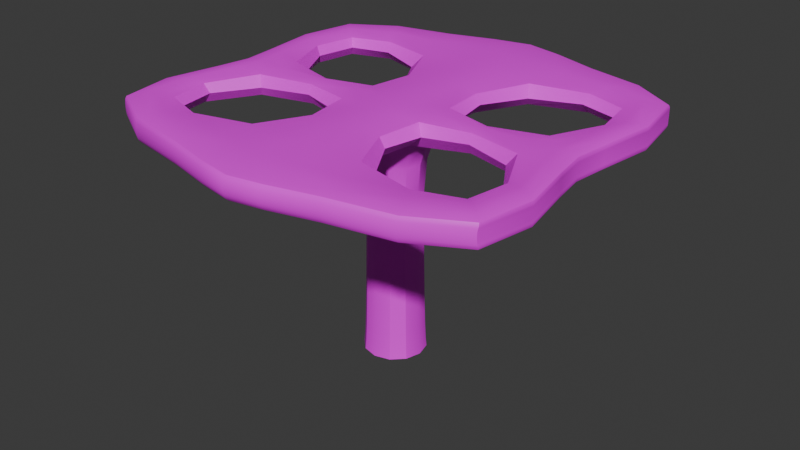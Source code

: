 # Source: w310.blend  (saved by Blender 4.5.88; exported with 4.5.12 LTS)
import bpy
from mathutils import Matrix  # noqa: F401  (used for matrix-valued properties, if any)

bpy.ops.wm.read_factory_settings(use_empty=True)
scene = bpy.context.scene
scene.name = 'Scene'

# ---- collections
col_collection = bpy.data.collections.new('Collection'); scene.collection.children.link(col_collection)

# ---- images (referenced by path relative to the original .blend; pixels are not part of the script)
import os
ASSET_DIR = os.environ.get("B2B_ASSET_DIR", "")  # directory of the original .blend (textures are referenced by path, not embedded)
HERE = os.path.dirname(os.path.abspath(__file__))  # packed textures are extracted next to this script under _unpacked/

def load_image(name, relpath, width, height, colorspace="sRGB"):
    """Load a texture the original file referenced (path relative to the .blend, or extracted next to this script)."""
    p = next((c for c in (os.path.join(HERE, relpath), os.path.join(ASSET_DIR, relpath)) if relpath and os.path.exists(c)), "")
    if p:
        img = bpy.data.images.load(p, check_existing=True)
        img.name = name
    else:  # same state as the original file: an image datablock whose file is absent (Cycles renders it pink)
        img = bpy.data.images.new(name, width, height)
        img.source = "FILE"
        img.filepath = "//" + (relpath or name)
    img.colorspace_settings.name = colorspace
    return img
img_fullcoloratlas_png = load_image('fullColorAtlas.png', 'fullColorAtlas.png', 1024, 1024, 'sRGB')

# ---- materials (node trees are filled in below, after node groups)
mat_gc = bpy.data.materials.new('gc')

# ---- material node trees
mat_gc.use_nodes = True; mat_gc.node_tree.nodes.clear()
_N = mat_gc.node_tree.nodes; _L = mat_gc.node_tree.links
n0 = _N.new('ShaderNodeBsdfPrincipled'); n0.name = 'Principled BSDF'; n0.location = (10, 300)
n1 = _N.new('ShaderNodeOutputMaterial'); n1.name = 'Material Output'; n1.location = (300, 300)
n2 = _N.new('ShaderNodeTexImage'); n2.name = 'Image Texture'; n2.location = (-290, 218)
n2.image = img_fullcoloratlas_png
n2.interpolation = 'Closest'
_L.new(n0.outputs[0], n1.inputs[0])
_L.new(n2.outputs[0], n0.inputs[0])
n1.is_active_output = True

# ---- world
world_world = bpy.data.worlds.new('World'); scene.world = world_world
world_world.use_nodes = True; world_world.node_tree.nodes.clear()
_N = world_world.node_tree.nodes; _L = world_world.node_tree.links
n0 = _N.new('ShaderNodeOutputWorld'); n0.name = 'World Output'; n0.location = (300, 300)
n1 = _N.new('ShaderNodeBackground'); n1.name = 'Background'; n1.location = (10, 300)
n1.inputs[0].default_value = (0.05088, 0.05088, 0.05088, 1.0)
_L.new(n1.outputs[0], n0.inputs[0])
n0.is_active_output = True
world_world.color = (0.05088, 0.05088, 0.05088)
world_world.sun_shadow_jitter_overblur = 0.0

# ---- meshes
me_cube = bpy.data.meshes.new('Cube')
me_cube.from_pydata([(-0.9083, -0.1435, 1.328), (-0.9101, -0.1435, 1.454), (-0.9021, 0.1492, 1.328), (-0.9039, 0.1492, 1.454), (-0.5109, 1.119, 1.469), (-0.5109, 1.119, 1.313), (-8.292e-10, -1.165, 1.469), (-1.033e-09, -1.165, 1.313), (-0.1665, -0.09717, -0.1003), (1.591e-10, 0.7619, 1.308), (2.994e-10, -0.7143, 1.474), (-0.1665, 0.0951, -0.1003), (-0.2006, 0.117, 1.295), (-0.3865, 0.7335, 1.328), (-0.3807, -0.7102, 1.454), (-0.2765, 0.1323, 1.454), (-0.3794, -0.7102, 1.328), (-0.2006, -0.1147, 1.295), (-0.275, -0.1318, 1.454), (-2.628e-09, -0.7143, 1.308), (-0.3878, 0.7335, 1.454), (-0.159, 0.09073, 1.137), (3.066e-10, 0.7619, 1.474), (-0.159, -0.09286, 1.137), (-3.882e-09, 0.1912, -0.1003), (-1.158, 0.2074, 1.469), (-1.17, -0.1988, 1.469), (2.752e-10, -0.1577, 1.474), (1.012e-08, 0.2328, 1.295), (-1.17, -0.1988, 1.313), (-1.158, 0.2074, 1.313), (8.125e-09, -0.1847, 1.138), (1.148e-08, 0.1709, 0.5213), (5.864e-10, 0.1644, 1.474), (-1.013e-08, -0.2305, 1.296), (-1.348e-08, -0.1729, 0.5213), (-3.926e-09, 0.1825, 1.137), (-0.1489, 0.08492, 0.5213), (6.365e-09, -0.1933, -0.1003), (-0.1489, -0.08699, 0.5213), (-0.4897, -1.07, 1.313), (-3.179e-10, 1.245, 1.313), (2.181e-09, 1.245, 1.469), (-0.4897, -1.07, 1.469), (-0.9869, 0.7446, 1.446), (-1.139, 0.8918, 1.469), (-1.139, 0.8918, 1.313), (-0.9869, 0.7446, 1.336), (-1.018, -0.7008, 1.336), (-1.177, -0.8456, 1.313), (-1.177, -0.8456, 1.469), (-1.018, -0.7008, 1.446), (-1.194, 0.2144, 1.416), (-1.194, 0.2144, 1.366), (-0.524, 1.201, 1.366), (-0.524, 1.201, 1.416), (-6.358e-10, 1.351, 1.417), (-1.127e-09, 1.351, 1.366), (-1.371e-09, -1.265, 1.366), (-2.067e-09, -1.265, 1.416), (-1.332e-09, -1.253, 1.445), (-6.473e-10, -1.253, 1.338), (-1.476e-09, 1.339, 1.338), (-1.422e-09, 1.339, 1.445), (-0.5301, 1.19, 1.444), (-0.5301, 1.19, 1.338), (-1.195, 0.2139, 1.338), (-1.195, 0.2139, 1.444), (-1.207, -0.2056, 1.444), (-1.207, -0.2056, 1.338), (-0.505, -1.137, 1.338), (-0.505, -1.137, 1.444), (-1.176, 0.9302, 1.338), (-1.176, 0.9302, 1.445), (-1.216, -0.8835, 1.445), (-1.216, -0.8835, 1.338), (-1.206, -0.207, 1.416), (-1.206, -0.207, 1.366), (-0.4985, -1.148, 1.366), (-0.4985, -1.148, 1.416), (-1.173, 0.9365, 1.366), (-1.173, 0.9365, 1.417), (-1.213, -0.8902, 1.417), (-1.213, -0.8902, 1.366), (-0.1454, -0.08496, 0.9407), (3.569e-09, 0.1668, 0.9407), (-0.1454, 0.0829, 0.9407), (-5.43e-09, -0.1689, 0.9407), (-0.1575, 0.08991, 0.06714), (-0.1575, -0.09198, 0.06714), (-1.297e-08, -0.1829, 0.06714), (1.757e-08, 0.1809, 0.06714), (0.9083, -0.1435, 1.328), (0.9101, -0.1435, 1.454), (0.9021, 0.1492, 1.328), (0.9039, 0.1492, 1.454), (0.5109, 1.119, 1.469), (0.5109, 1.119, 1.313), (0.1665, -0.09717, -0.1003), (0.1665, 0.0951, -0.1003), (0.2006, 0.117, 1.295), (0.3865, 0.7335, 1.328), (0.3807, -0.7102, 1.454), (0.2765, 0.1323, 1.454), (0.3794, -0.7102, 1.328), (0.2006, -0.1147, 1.295), (0.275, -0.1318, 1.454), (0.3878, 0.7335, 1.454), (0.159, 0.09073, 1.137), (0.159, -0.09286, 1.137), (1.158, 0.2074, 1.469), (1.17, -0.1988, 1.469), (1.17, -0.1988, 1.313), (1.158, 0.2074, 1.313), (0.1489, 0.08492, 0.5213), (0.1489, -0.08699, 0.5213), (0.4897, -1.07, 1.313), (0.4897, -1.07, 1.469), (0.9869, 0.7446, 1.446), (1.139, 0.8918, 1.469), (1.139, 0.8918, 1.313), (0.9869, 0.7446, 1.336), (1.018, -0.7008, 1.336), (1.177, -0.8456, 1.313), (1.177, -0.8456, 1.469), (1.018, -0.7008, 1.446), (1.194, 0.2144, 1.416), (1.194, 0.2144, 1.366), (0.524, 1.201, 1.366), (0.524, 1.201, 1.416), (0.5301, 1.19, 1.444), (0.5301, 1.19, 1.338), (1.195, 0.2139, 1.338), (1.195, 0.2139, 1.444), (1.207, -0.2056, 1.444), (1.207, -0.2056, 1.338), (0.505, -1.137, 1.338), (0.505, -1.137, 1.444), (1.176, 0.9302, 1.338), (1.176, 0.9302, 1.445), (1.216, -0.8835, 1.445), (1.216, -0.8835, 1.338), (1.206, -0.207, 1.416), (1.206, -0.207, 1.366), (0.4985, -1.148, 1.366), (0.4985, -1.148, 1.416), (1.173, 0.9365, 1.366), (1.173, 0.9365, 1.417), (1.213, -0.8902, 1.417), (1.213, -0.8902, 1.366), (0.1454, -0.08496, 0.9407), (0.1454, 0.0829, 0.9407), (0.1575, 0.08991, 0.06714), (0.1575, -0.09198, 0.06714), (-0.8667, -0.0002331, 1.312), (-0.8673, -0.1796, 1.391), (-0.8699, -0.0002331, 1.47), (-0.8598, 0.1877, 1.391), (-0.4653, 0.97, 1.471), (4.252e-10, -1.259, 1.433), (-0.2277, 1.199, 1.469), (-0.2066, -1.132, 1.313), (-0.2066, -1.132, 1.469), (-0.1619, 0.09246, -0.04401), (-0.4282, 0.6671, 1.391), (-0.1923, -0.001033, -0.1003), (-0.09613, -0.1675, -0.1003), (-0.1154, 0.1594, 1.472), (-0.2869, -0.0007197, 1.47), (-0.1611, -0.7084, 1.31), (-3.705e-10, 1.049, 1.473), (-1.074, 0.1912, 1.311), (-0.1158, -0.1994, 1.295), (-0.2316, 0.001149, 1.295), (-0.3197, -0.1673, 1.39), (-0.1626, -0.7084, 1.472), (-1.083, -0.1828, 1.311), (-0.322, 0.1672, 1.39), (-7.78e-10, 1.353, 1.391), (-1.24, 0.5794, 1.416), (-0.1836, -0.001064, 1.137), (-0.171, 0.7461, 1.472), (-0.09179, 0.1579, 1.137), (-1.136, 0.0002973, 1.469), (-0.09613, 0.1655, -0.1003), (-0.1694, 0.7461, 1.31), (-0.1142, -0.1547, 1.472), (-0.1158, 0.2017, 1.295), (-0.425, -0.6496, 1.391), (-1.275, -0.551, 1.366), (-0.0918, -0.1601, 1.138), (-1.084, -0.1828, 1.471), (-3.068e-09, 0.1669, 0.755), (-0.1719, -0.001033, 0.5213), (-0.1455, 0.08295, 0.755), (-0.1531, -0.08943, 0.2716), (-1.136, 0.0002973, 1.313), (-2.056e-09, -0.188, -0.04401), (-0.08595, 0.1478, 0.5213), (-5.295e-10, 5.99e-05, 1.474), (-1.074, 0.1912, 1.471), (2.589e-09, -0.169, 0.755), (1.771e-09, 0.186, -0.04401), (-8.404e-10, -1.267, 1.391), (-0.08595, -0.1499, 0.5213), (-0.2277, 1.199, 1.313), (-1.173, 0.9377, 1.391), (-0.4514, -0.9303, 1.311), (-0.4515, -0.9303, 1.471), (-0.4651, 0.97, 1.311), (8.361e-10, 1.049, 1.309), (-1.613e-09, -0.9821, 1.309), (-7.152e-10, -0.9821, 1.473), (-0.7364, 0.8281, 1.447), (-1.204, 0.5558, 1.469), (-1.204, 0.5558, 1.313), (-1.037, 0.4738, 1.335), (-0.7504, -0.7911, 1.335), (-1.236, -0.5265, 1.313), (-1.236, -0.5265, 1.469), (-1.062, -0.4448, 1.447), (-1.038, 0.4738, 1.447), (-0.8642, 1.052, 1.469), (-0.8642, 1.052, 1.313), (-0.7363, 0.8281, 1.335), (-0.9584, 0.717, 1.391), (-1.063, 0.8182, 1.312), (-1.063, 0.8182, 1.47), (-0.8972, -1.067, 1.366), (-1.061, -0.4448, 1.335), (-0.8738, -1.005, 1.313), (-0.8738, -1.005, 1.469), (-0.7505, -0.7911, 1.447), (-0.9879, -0.6737, 1.391), (-1.097, -0.7732, 1.47), (-1.097, -0.7732, 1.312), (-0.8972, -1.067, 1.416), (-0.2329, 1.297, 1.416), (-1.17, -0.0003281, 1.366), (-1.193, 0.2145, 1.391), (-1.206, -0.2073, 1.391), (-0.2084, -1.225, 1.366), (-0.8889, 1.116, 1.366), (-1.213, -0.8914, 1.391), (-0.4973, -1.15, 1.391), (-0.5229, 1.203, 1.391), (-1.24, 0.5794, 1.366), (-0.2329, 1.297, 1.366), (-0.8889, 1.116, 1.416), (-1.275, -0.551, 1.416), (-0.2084, -1.225, 1.416), (-1.17, -0.0003281, 1.416), (-1.194, 0.2141, 1.432), (-0.9025, -1.058, 1.445), (-1.175, 0.9333, 1.433), (-0.9025, -1.058, 1.338), (-0.5017, -1.142, 1.432), (-0.894, 1.107, 1.338), (-1.215, -0.8868, 1.433), (-0.894, 1.107, 1.445), (-0.2127, -1.213, 1.338), (-1.206, -0.2063, 1.432), (-0.2127, -1.213, 1.445), (-1.276, -0.5472, 1.445), (-0.5017, -1.142, 1.35), (-1.276, -0.5472, 1.338), (-1.242, 0.5763, 1.338), (1.437e-09, -1.259, 1.35), (-1.242, 0.5763, 1.445), (-1.171, 0.0001683, 1.444), (-1.171, 0.0001683, 1.338), (-1.175, 0.9333, 1.349), (-0.2369, 1.286, 1.338), (-0.2369, 1.286, 1.445), (-0.5043, -1.127, 1.458), (-1.291e-10, -1.24, 1.458), (-0.5043, -1.127, 1.325), (-6.818e-10, -1.24, 1.324), (-1.116e-09, 1.325, 1.458), (-0.5288, 1.179, 1.458), (8.361e-10, 1.325, 1.324), (-0.5288, 1.179, 1.325), (-1.172, 0.9242, 1.324), (-1.172, 0.9242, 1.458), (-1.202, -0.2044, 1.325), (-1.19, 0.213, 1.325), (-1.19, 0.213, 1.458), (-1.202, -0.2044, 1.458), (-1.212, -0.8775, 1.458), (-1.212, -0.8775, 1.324), (-1.215, -0.8868, 1.349), (-1.206, -0.2063, 1.35), (-1.194, 0.2141, 1.35), (-0.527, 1.195, 1.35), (1.594e-10, 1.345, 1.349), (-1.594e-10, 1.345, 1.433), (-0.527, 1.195, 1.432), (-0.1455, -0.08502, 0.755), (-0.08393, 0.1443, 0.9407), (-0.1679, -0.001033, 0.9407), (-0.08393, -0.1464, 0.9407), (-0.1531, 0.08737, 0.2716), (-0.1619, -0.09453, -0.04401), (-1.679e-08, -0.1778, 0.2716), (1.575e-08, 0.1758, 0.2716), (-0.09094, 0.1565, 0.06714), (-0.1819, -0.001033, 0.06714), (-0.09094, -0.1586, 0.06714), (-0.5669, 0.06144, 1.332), (-0.576, 0.06305, 1.448), (-0.5674, -0.06255, 1.332), (-0.5764, -0.06411, 1.448), (-1.944e-10, -0.4149, 1.305), (-0.2373, -0.4065, 1.448), (8.802e-11, -0.4126, 1.474), (-0.2292, -0.4053, 1.332), (-0.2433, 0.4158, 1.448), (2.007e-11, 0.4398, 1.305), (-0.2352, 0.4146, 1.332), (1.483e-09, 0.4375, 1.474), (0.8667, -0.0002331, 1.312), (0.8673, -0.1796, 1.391), (0.8699, -0.0002331, 1.47), (0.8598, 0.1877, 1.391), (0.4653, 0.97, 1.471), (0.2277, 1.199, 1.469), (0.2066, -1.132, 1.313), (0.2066, -1.132, 1.469), (0.1619, 0.09246, -0.04401), (0.4282, 0.6671, 1.391), (0.1923, -0.001033, -0.1003), (0.09613, -0.1675, -0.1003), (0.1154, 0.1594, 1.472), (0.2869, -0.0007197, 1.47), (0.1611, -0.7084, 1.31), (1.074, 0.1912, 1.311), (0.1158, -0.1994, 1.295), (0.2316, 0.001149, 1.295), (0.3197, -0.1673, 1.39), (0.1626, -0.7084, 1.472), (1.083, -0.1828, 1.311), (0.322, 0.1672, 1.39), (1.24, 0.5794, 1.416), (0.1836, -0.001064, 1.137), (0.171, 0.7461, 1.472), (0.09179, 0.1579, 1.137), (1.136, 0.0002973, 1.469), (0.09613, 0.1655, -0.1003), (0.1694, 0.7461, 1.31), (0.1142, -0.1547, 1.472), (0.1158, 0.2017, 1.295), (0.425, -0.6496, 1.391), (1.275, -0.551, 1.366), (0.0918, -0.1601, 1.138), (1.084, -0.1828, 1.471), (0.1719, -0.001033, 0.5213), (0.1455, 0.08295, 0.755), (0.1531, -0.08943, 0.2716), (1.136, 0.0002973, 1.313), (0.08595, 0.1478, 0.5213), (1.074, 0.1912, 1.471), (0.08595, -0.1499, 0.5213), (0.2277, 1.199, 1.313), (1.173, 0.9377, 1.391), (0.4514, -0.9303, 1.311), (0.4515, -0.9303, 1.471), (0.4651, 0.97, 1.311), (0.7364, 0.8281, 1.447), (1.204, 0.5558, 1.469), (1.204, 0.5558, 1.313), (1.037, 0.4738, 1.335), (0.7504, -0.7911, 1.335), (1.236, -0.5265, 1.313), (1.236, -0.5265, 1.469), (1.062, -0.4448, 1.447), (1.038, 0.4738, 1.447), (0.8642, 1.052, 1.469), (0.8642, 1.052, 1.313), (0.7363, 0.8281, 1.335), (0.9584, 0.717, 1.391), (1.063, 0.8182, 1.312), (1.063, 0.8182, 1.47), (0.8972, -1.067, 1.366), (1.061, -0.4448, 1.335), (0.8738, -1.005, 1.313), (0.8738, -1.005, 1.469), (0.7505, -0.7911, 1.447), (0.9879, -0.6737, 1.391), (1.097, -0.7732, 1.47), (1.097, -0.7732, 1.312), (0.8972, -1.067, 1.416), (0.2329, 1.297, 1.416), (1.17, -0.0003281, 1.366), (1.193, 0.2145, 1.391), (1.206, -0.2073, 1.391), (0.2084, -1.225, 1.366), (0.8889, 1.116, 1.366), (1.213, -0.8914, 1.391), (0.4973, -1.15, 1.391), (0.5229, 1.203, 1.391), (1.24, 0.5794, 1.366), (0.2329, 1.297, 1.366), (0.8889, 1.116, 1.416), (1.275, -0.551, 1.416), (0.2084, -1.225, 1.416), (1.17, -0.0003281, 1.416), (1.194, 0.2141, 1.432), (0.9025, -1.058, 1.445), (1.175, 0.9333, 1.433), (0.9025, -1.058, 1.338), (0.5017, -1.142, 1.432), (0.894, 1.107, 1.338), (1.215, -0.8868, 1.433), (0.894, 1.107, 1.445), (0.2127, -1.213, 1.338), (1.206, -0.2063, 1.432), (0.2127, -1.213, 1.445), (1.276, -0.5472, 1.445), (0.5017, -1.142, 1.35), (1.276, -0.5472, 1.338), (1.242, 0.5763, 1.338), (1.242, 0.5763, 1.445), (1.171, 0.0001683, 1.444), (1.171, 0.0001683, 1.338), (1.175, 0.9333, 1.349), (0.2369, 1.286, 1.338), (0.2369, 1.286, 1.445), (0.5043, -1.127, 1.458), (0.5043, -1.127, 1.325), (0.5288, 1.179, 1.458), (0.5288, 1.179, 1.325), (1.172, 0.9242, 1.324), (1.172, 0.9242, 1.458), (1.202, -0.2044, 1.325), (1.19, 0.213, 1.325), (1.19, 0.213, 1.458), (1.202, -0.2044, 1.458), (1.212, -0.8775, 1.458), (1.212, -0.8775, 1.324), (1.215, -0.8868, 1.349), (1.206, -0.2063, 1.35), (1.194, 0.2141, 1.35), (0.527, 1.195, 1.35), (0.527, 1.195, 1.432), (0.1455, -0.08502, 0.755), (0.08393, 0.1443, 0.9407), (0.1679, -0.001033, 0.9407), (0.08393, -0.1464, 0.9407), (0.1531, 0.08737, 0.2716), (0.1619, -0.09453, -0.04401), (0.09094, 0.1565, 0.06714), (0.1819, -0.001033, 0.06714), (0.09094, -0.1586, 0.06714), (0.5669, 0.06144, 1.332), (0.576, 0.06305, 1.448), (0.5674, -0.06255, 1.332), (0.5764, -0.06411, 1.448), (0.2373, -0.4065, 1.448), (0.2292, -0.4053, 1.332), (0.2433, 0.4158, 1.448), (0.2352, 0.4146, 1.332), (-0.2322, 1.3, 1.391), (-0.09349, -0.163, -0.04401), (-0.8879, 1.118, 1.391), (-0.8915, 1.111, 1.433), (-1.241, 0.5778, 1.35), (-1.152, -0.4862, 1.312), (-0.1327, 0.4297, 1.471), (-0.08399, -0.1465, 0.755), (-0.187, -0.001033, -0.04401), (-0.168, -0.001033, 0.755), (-0.2796, 0.4092, 1.391), (-0.123, -0.4122, 1.308), (-0.2053, 1.017, 1.473), (-0.5735, 0.08719, 1.391), (-0.1269, 0.4312, 1.308), (-1.124, 0.5154, 1.47), (-0.5659, -0.00086, 1.312), (-1.275, -0.5491, 1.433), (-0.5752, -0.0008472, 1.468), (-0.1289, -0.4107, 1.471), (-1.049, 0.0002262, 1.31), (-0.1114, -0.0002063, 1.473), (-0.09349, 0.1609, -0.04401), (-0.2733, -0.4036, 1.391), (-1.05, 0.0002262, 1.473), (-0.08399, 0.1444, 0.755), (-0.2052, 1.017, 1.309), (-0.1902, -0.9622, 1.309), (-0.1904, -0.9622, 1.473), (-1.124, 0.5154, 1.312), (-1.005, 0.4621, 1.391), (-1.152, -0.4862, 1.47), (-1.028, -0.4329, 1.391), (-0.7169, 0.7851, 1.391), (-0.8009, 0.9435, 1.312), (-0.801, 0.9435, 1.47), (-1.275, -0.5517, 1.391), (-0.7319, -0.7501, 1.391), (-0.8128, -0.9012, 1.47), (-0.8128, -0.9012, 1.312), (-0.2349, 1.292, 1.433), (-1.275, -0.5491, 1.35), (-0.2349, 1.292, 1.35), (-0.8915, 1.111, 1.35), (-1.17, -0.0004211, 1.391), (-1.24, 0.58, 1.391), (-0.2076, -1.227, 1.391), (-0.8962, -1.068, 1.391), (-1.171, -7.989e-05, 1.35), (-0.8999, -1.062, 1.35), (-0.2106, -1.219, 1.433), (-1.171, -7.989e-05, 1.432), (-1.241, 0.5778, 1.433), (-0.8999, -1.062, 1.433), (-0.2106, -1.219, 1.35), (-0.2128, -1.201, 1.458), (-0.2128, -1.201, 1.324), (-0.2365, 1.273, 1.458), (-0.2365, 1.273, 1.324), (-0.8913, 1.098, 1.324), (-0.8913, 1.098, 1.458), (-1.167, 0.0002775, 1.325), (-1.237, 0.5731, 1.458), (-1.237, 0.5731, 1.324), (-1.167, 0.0002775, 1.458), (-1.271, -0.5439, 1.458), (-1.271, -0.5439, 1.324), (-0.8999, -1.049, 1.324), (-0.8999, -1.049, 1.458), (-0.0884, 0.1521, 0.2716), (-0.1768, -0.001033, 0.2716), (-0.0884, -0.1541, 0.2716), (-0.5741, -0.08784, 1.391), (0.2322, 1.3, 1.391), (0.09349, -0.163, -0.04401), (0.8879, 1.118, 1.391), (0.8915, 1.111, 1.433), (1.241, 0.5778, 1.35), (1.152, -0.4862, 1.312), (0.1327, 0.4297, 1.471), (0.08399, -0.1465, 0.755), (0.187, -0.001033, -0.04401), (0.168, -0.001033, 0.755), (0.2796, 0.4092, 1.391), (0.123, -0.4122, 1.308), (0.2053, 1.017, 1.473), (0.5735, 0.08719, 1.391), (0.1269, 0.4312, 1.308), (1.124, 0.5154, 1.47), (0.5659, -0.0008599, 1.312), (1.275, -0.5491, 1.433), (0.5752, -0.0008472, 1.468), (0.1289, -0.4107, 1.471), (1.049, 0.0002262, 1.31), (0.1114, -0.0002063, 1.473), (0.09349, 0.1609, -0.04401), (0.2733, -0.4036, 1.391), (1.05, 0.0002262, 1.473), (0.08399, 0.1444, 0.755), (0.2052, 1.017, 1.309), (0.1902, -0.9622, 1.309), (0.1904, -0.9622, 1.473), (1.124, 0.5154, 1.312), (1.005, 0.4621, 1.391), (1.152, -0.4862, 1.47), (1.028, -0.4329, 1.391), (0.7169, 0.7851, 1.391), (0.8009, 0.9435, 1.312), (0.801, 0.9435, 1.47), (1.275, -0.5517, 1.391), (0.7319, -0.7501, 1.391), (0.8128, -0.9012, 1.47), (0.8128, -0.9012, 1.312), (0.2349, 1.292, 1.433), (1.275, -0.5491, 1.35), (0.2349, 1.292, 1.35), (0.8915, 1.111, 1.35), (1.17, -0.0004211, 1.391), (1.24, 0.58, 1.391), (0.2076, -1.227, 1.391), (0.8962, -1.068, 1.391), (1.171, -7.989e-05, 1.35), (0.8999, -1.062, 1.35), (0.2106, -1.219, 1.433), (1.171, -7.989e-05, 1.432), (1.241, 0.5778, 1.433), (0.8999, -1.062, 1.433), (0.2106, -1.219, 1.35), (0.2128, -1.201, 1.458), (0.2128, -1.201, 1.324), (0.2365, 1.273, 1.458), (0.2365, 1.273, 1.324), (0.8913, 1.098, 1.324), (0.8913, 1.098, 1.458), (1.167, 0.0002775, 1.325), (1.237, 0.5731, 1.458), (1.237, 0.5731, 1.324), (1.167, 0.0002775, 1.458), (1.271, -0.5439, 1.458), (1.271, -0.5439, 1.324), (0.8999, -1.049, 1.324), (0.8999, -1.049, 1.458), (0.0884, 0.1521, 0.2716), (0.1768, -0.001033, 0.2716), (0.0884, -0.1541, 0.2716), (0.5741, -0.08784, 1.391)], [], [(12, 21, 180, 173), (172, 190, 31, 34), (57, 247, 461, 178), (247, 54, 245, 461), (461, 245, 55, 237), (178, 461, 237, 56), (28, 36, 182, 187), (173, 180, 23, 17), (90, 307, 462, 197), (307, 89, 302, 462), (462, 302, 8, 166), (197, 462, 166, 38), (54, 242, 463, 245), (242, 80, 206, 463), (463, 206, 81, 248), (245, 463, 248, 55), (73, 259, 464, 254), (259, 64, 296, 464), (464, 296, 55, 248), (254, 464, 248, 81), (72, 266, 465, 271), (266, 66, 292, 465), (465, 292, 53, 246), (271, 465, 246, 80), (48, 235, 466, 229), (235, 49, 218, 466), (466, 218, 29, 176), (229, 466, 176, 0), (15, 167, 467, 316), (167, 33, 319, 467), (467, 319, 22, 181), (316, 467, 181, 20), (87, 300, 468, 201), (300, 84, 297, 468), (468, 297, 39, 204), (201, 468, 204, 35), (89, 306, 469, 302), (306, 88, 163, 469), (469, 163, 11, 165), (302, 469, 165, 8), (84, 299, 470, 297), (299, 86, 194, 470), (470, 194, 37, 193), (297, 470, 193, 39), (12, 177, 471, 318), (177, 15, 316, 471), (471, 316, 20, 164), (318, 471, 164, 13), (17, 172, 472, 315), (172, 34, 312, 472), (472, 312, 19, 169), (315, 472, 169, 16), (20, 181, 473, 158), (181, 22, 170, 473), (473, 170, 42, 160), (158, 473, 160, 4), (2, 157, 474, 308), (157, 3, 309, 474), (474, 309, 15, 177), (308, 474, 177, 12), (28, 187, 475, 317), (187, 12, 318, 475), (475, 318, 13, 185), (317, 475, 185, 9), (44, 227, 476, 221), (227, 45, 214, 476), (476, 214, 25, 200), (221, 476, 200, 3), (2, 308, 477, 154), (308, 12, 173, 477), (477, 173, 17, 310), (154, 477, 310, 0), (74, 263, 478, 258), (263, 68, 261, 478), (478, 261, 76, 249), (258, 478, 249, 82), (15, 309, 479, 168), (309, 3, 156, 479), (479, 156, 1, 311), (168, 479, 311, 18), (27, 186, 480, 314), (186, 18, 313, 480), (480, 313, 14, 175), (314, 480, 175, 10), (2, 154, 481, 171), (154, 0, 176, 481), (481, 176, 29, 196), (171, 481, 196, 30), (15, 168, 482, 167), (168, 18, 186, 482), (482, 186, 27, 199), (167, 482, 199, 33), (88, 305, 483, 163), (305, 91, 202, 483), (483, 202, 24, 184), (163, 483, 184, 11), (34, 31, 353, 336), (187, 182, 21, 12), (18, 174, 484, 313), (174, 17, 315, 484), (484, 315, 16, 188), (313, 484, 188, 14), (1, 156, 485, 191), (156, 3, 200, 485), (485, 200, 25, 183), (191, 485, 183, 26), (86, 298, 486, 194), (298, 85, 192, 486), (486, 192, 32, 198), (194, 486, 198, 37), (9, 185, 487, 210), (185, 13, 209, 487), (487, 209, 5, 205), (210, 487, 205, 41), (16, 169, 488, 207), (169, 19, 211, 488), (488, 211, 7, 161), (207, 488, 161, 40), (10, 175, 489, 212), (175, 14, 208, 489), (489, 208, 43, 162), (212, 489, 162, 6), (46, 226, 490, 215), (226, 47, 216, 490), (490, 216, 2, 171), (215, 490, 171, 30), (47, 225, 491, 216), (225, 44, 221, 491), (491, 221, 3, 157), (216, 491, 157, 2), (50, 234, 492, 219), (234, 51, 220, 492), (492, 220, 1, 191), (219, 492, 191, 26), (51, 233, 493, 220), (233, 48, 229, 493), (493, 229, 0, 155), (220, 493, 155, 1), (13, 164, 494, 224), (164, 20, 213, 494), (494, 213, 44, 225), (224, 494, 225, 47), (5, 209, 495, 223), (209, 13, 224, 495), (495, 224, 47, 226), (223, 495, 226, 46), (20, 158, 496, 213), (158, 4, 222, 496), (496, 222, 45, 227), (213, 496, 227, 44), (82, 249, 497, 243), (249, 76, 240, 497), (497, 240, 77, 189), (243, 497, 189, 83), (14, 188, 498, 232), (188, 16, 217, 498), (498, 217, 48, 233), (232, 498, 233, 51), (43, 208, 499, 231), (208, 14, 232, 499), (499, 232, 51, 234), (231, 499, 234, 50), (16, 207, 500, 217), (207, 40, 230, 500), (500, 230, 49, 235), (217, 500, 235, 48), (64, 273, 501, 296), (273, 63, 295, 501), (501, 295, 56, 237), (296, 501, 237, 55), (69, 265, 502, 291), (265, 75, 290, 502), (502, 290, 83, 189), (291, 502, 189, 77), (62, 272, 503, 294), (272, 65, 293, 503), (503, 293, 54, 247), (294, 503, 247, 57), (65, 257, 504, 293), (257, 72, 271, 504), (504, 271, 80, 242), (293, 504, 242, 54), (76, 251, 505, 240), (251, 52, 239, 505), (505, 239, 53, 238), (240, 505, 238, 77), (80, 246, 506, 206), (246, 53, 239, 506), (506, 239, 52, 179), (206, 506, 179, 81), (78, 241, 507, 244), (241, 58, 203, 507), (507, 203, 59, 250), (244, 507, 250, 79), (79, 236, 508, 244), (236, 82, 243, 508), (508, 243, 83, 228), (244, 508, 228, 78), (66, 270, 509, 292), (270, 69, 291, 509), (509, 291, 77, 238), (292, 509, 238, 53), (75, 255, 510, 290), (255, 70, 264, 510), (510, 264, 78, 228), (290, 510, 228, 83), (60, 262, 511, 159), (262, 71, 256, 511), (511, 256, 79, 250), (159, 511, 250, 59), (68, 269, 512, 261), (269, 67, 252, 512), (512, 252, 52, 251), (261, 512, 251, 76), (67, 268, 513, 252), (268, 73, 254, 513), (513, 254, 81, 179), (252, 513, 179, 52), (71, 253, 514, 256), (253, 74, 258, 514), (514, 258, 82, 236), (256, 514, 236, 79), (70, 260, 515, 264), (260, 61, 267, 515), (515, 267, 58, 241), (264, 515, 241, 78), (43, 274, 516, 162), (274, 71, 262, 516), (516, 262, 60, 275), (162, 516, 275, 6), (70, 276, 517, 260), (276, 40, 161, 517), (517, 161, 7, 277), (260, 517, 277, 61), (42, 278, 518, 160), (278, 63, 273, 518), (518, 273, 64, 279), (160, 518, 279, 4), (62, 280, 519, 272), (280, 41, 205, 519), (519, 205, 5, 281), (272, 519, 281, 65), (65, 281, 520, 257), (281, 5, 223, 520), (520, 223, 46, 282), (257, 520, 282, 72), (4, 279, 521, 222), (279, 64, 259, 521), (521, 259, 73, 283), (222, 521, 283, 45), (29, 284, 522, 196), (284, 69, 270, 522), (522, 270, 66, 285), (196, 522, 285, 30), (45, 283, 523, 214), (283, 73, 268, 523), (523, 268, 67, 286), (214, 523, 286, 25), (72, 282, 524, 266), (282, 46, 215, 524), (524, 215, 30, 285), (266, 524, 285, 66), (68, 287, 525, 269), (287, 26, 183, 525), (525, 183, 25, 286), (269, 525, 286, 67), (74, 288, 526, 263), (288, 50, 219, 526), (526, 219, 26, 287), (263, 526, 287, 68), (49, 289, 527, 218), (289, 75, 265, 527), (527, 265, 69, 284), (218, 527, 284, 29), (40, 276, 528, 230), (276, 70, 255, 528), (528, 255, 75, 289), (230, 528, 289, 49), (71, 274, 529, 253), (274, 43, 231, 529), (529, 231, 50, 288), (253, 529, 288, 74), (21, 86, 299, 180), (182, 298, 86, 21), (84, 300, 190, 23), (180, 299, 84, 23), (108, 151, 445, 345), (190, 300, 87, 31), (37, 198, 530, 301), (198, 32, 304, 530), (530, 304, 91, 305), (301, 530, 305, 88), (39, 193, 531, 195), (193, 37, 301, 531), (531, 301, 88, 306), (195, 531, 306, 89), (35, 204, 532, 303), (204, 39, 195, 532), (532, 195, 89, 307), (303, 532, 307, 90), (17, 174, 533, 310), (174, 18, 311, 533), (533, 311, 1, 155), (310, 533, 155, 0), (336, 353, 109, 105), (109, 343, 337, 105), (57, 178, 534, 401), (178, 56, 391, 534), (534, 391, 129, 399), (401, 534, 399, 128), (337, 343, 108, 100), (100, 108, 345, 350), (90, 197, 535, 452), (197, 38, 331, 535), (535, 331, 98, 449), (452, 535, 449, 153), (128, 399, 536, 396), (399, 129, 402, 536), (536, 402, 147, 363), (396, 536, 363, 146), (139, 408, 537, 413), (408, 147, 402, 537), (537, 402, 129, 443), (413, 537, 443, 130), (138, 424, 538, 420), (424, 146, 400, 538), (538, 400, 127, 441), (420, 538, 441, 132), (122, 383, 539, 389), (383, 92, 340, 539), (539, 340, 112, 372), (389, 539, 372, 123), (103, 459, 540, 332), (459, 107, 344, 540), (540, 344, 22, 319), (332, 540, 319, 33), (87, 201, 541, 447), (201, 35, 361, 541), (541, 361, 115, 444), (447, 541, 444, 150), (153, 449, 542, 451), (449, 98, 330, 542), (542, 330, 99, 328), (451, 542, 328, 152), (150, 444, 543, 446), (444, 115, 355, 543), (543, 355, 114, 356), (446, 543, 356, 151), (100, 460, 544, 341), (460, 101, 329, 544), (544, 329, 107, 459), (341, 544, 459, 103), (105, 458, 545, 336), (458, 104, 334, 545), (545, 334, 19, 312), (336, 545, 312, 34), (107, 324, 546, 344), (324, 96, 325, 546), (546, 325, 42, 170), (344, 546, 170, 22), (94, 453, 547, 323), (453, 100, 341, 547), (547, 341, 103, 454), (323, 547, 454, 95), (28, 317, 548, 350), (317, 9, 348, 548), (548, 348, 101, 460), (350, 548, 460, 100), (118, 375, 549, 381), (375, 95, 360, 549), (549, 360, 110, 368), (381, 549, 368, 119), (94, 320, 550, 453), (320, 92, 455, 550), (550, 455, 105, 337), (453, 550, 337, 100), (140, 412, 551, 417), (412, 148, 403, 551), (551, 403, 142, 415), (417, 551, 415, 134), (103, 333, 552, 454), (333, 106, 456, 552), (552, 456, 93, 322), (454, 552, 322, 95), (27, 314, 553, 349), (314, 10, 339, 553), (553, 339, 102, 457), (349, 553, 457, 106), (94, 335, 554, 320), (335, 113, 358, 554), (554, 358, 112, 340), (320, 554, 340, 92), (103, 332, 555, 333), (332, 33, 199, 555), (555, 199, 27, 349), (333, 555, 349, 106), (152, 328, 556, 450), (328, 99, 347, 556), (556, 347, 24, 202), (450, 556, 202, 91), (350, 345, 36, 28), (106, 457, 557, 338), (457, 102, 351, 557), (557, 351, 104, 458), (338, 557, 458, 105), (93, 354, 558, 322), (354, 111, 346, 558), (558, 346, 110, 360), (322, 558, 360, 95), (151, 356, 559, 445), (356, 114, 359, 559), (559, 359, 32, 192), (445, 559, 192, 85), (9, 210, 560, 348), (210, 41, 362, 560), (560, 362, 97, 366), (348, 560, 366, 101), (104, 364, 561, 334), (364, 116, 326, 561), (561, 326, 7, 211), (334, 561, 211, 19), (10, 212, 562, 339), (212, 6, 327, 562), (562, 327, 117, 365), (339, 562, 365, 102), (120, 369, 563, 380), (369, 113, 335, 563), (563, 335, 94, 370), (380, 563, 370, 121), (121, 370, 564, 379), (370, 94, 323, 564), (564, 323, 95, 375), (379, 564, 375, 118), (124, 373, 565, 388), (373, 111, 354, 565), (565, 354, 93, 374), (388, 565, 374, 125), (125, 374, 566, 387), (374, 93, 321, 566), (566, 321, 92, 383), (387, 566, 383, 122), (101, 378, 567, 329), (378, 121, 379, 567), (567, 379, 118, 367), (329, 567, 367, 107), (97, 377, 568, 366), (377, 120, 380, 568), (568, 380, 121, 378), (366, 568, 378, 101), (107, 367, 569, 324), (367, 118, 381, 569), (569, 381, 119, 376), (324, 569, 376, 96), (148, 397, 570, 403), (397, 149, 352, 570), (570, 352, 143, 394), (403, 570, 394, 142), (102, 386, 571, 351), (386, 125, 387, 571), (571, 387, 122, 371), (351, 571, 371, 104), (117, 385, 572, 365), (385, 124, 388, 572), (572, 388, 125, 386), (365, 572, 386, 102), (104, 371, 573, 364), (371, 122, 389, 573), (573, 389, 123, 384), (364, 573, 384, 116), (130, 443, 574, 426), (443, 129, 391, 574), (574, 391, 56, 295), (426, 574, 295, 63), (135, 440, 575, 419), (440, 143, 352, 575), (575, 352, 149, 439), (419, 575, 439, 141), (62, 294, 576, 425), (294, 57, 401, 576), (576, 401, 128, 442), (425, 576, 442, 131), (131, 442, 577, 411), (442, 128, 396, 577), (577, 396, 146, 424), (411, 577, 424, 138), (142, 394, 578, 405), (394, 143, 392, 578), (578, 392, 127, 393), (405, 578, 393, 126), (146, 363, 579, 400), (363, 147, 342, 579), (579, 342, 126, 393), (400, 579, 393, 127), (144, 398, 580, 395), (398, 145, 404, 580), (580, 404, 59, 203), (395, 580, 203, 58), (145, 398, 581, 390), (398, 144, 382, 581), (581, 382, 149, 397), (390, 581, 397, 148), (132, 441, 582, 423), (441, 127, 392, 582), (582, 392, 143, 440), (423, 582, 440, 135), (141, 439, 583, 409), (439, 149, 382, 583), (583, 382, 144, 418), (409, 583, 418, 136), (60, 159, 584, 416), (159, 59, 404, 584), (584, 404, 145, 410), (416, 584, 410, 137), (134, 415, 585, 422), (415, 142, 405, 585), (585, 405, 126, 406), (422, 585, 406, 133), (133, 406, 586, 421), (406, 126, 342, 586), (586, 342, 147, 408), (421, 586, 408, 139), (137, 410, 587, 407), (410, 145, 390, 587), (587, 390, 148, 412), (407, 587, 412, 140), (136, 418, 588, 414), (418, 144, 395, 588), (588, 395, 58, 267), (414, 588, 267, 61), (117, 327, 589, 427), (327, 6, 275, 589), (589, 275, 60, 416), (427, 589, 416, 137), (136, 414, 590, 428), (414, 61, 277, 590), (590, 277, 7, 326), (428, 590, 326, 116), (42, 325, 591, 278), (325, 96, 429, 591), (591, 429, 130, 426), (278, 591, 426, 63), (62, 425, 592, 280), (425, 131, 430, 592), (592, 430, 97, 362), (280, 592, 362, 41), (131, 411, 593, 430), (411, 138, 431, 593), (593, 431, 120, 377), (430, 593, 377, 97), (96, 376, 594, 429), (376, 119, 432, 594), (594, 432, 139, 413), (429, 594, 413, 130), (112, 358, 595, 433), (358, 113, 434, 595), (595, 434, 132, 423), (433, 595, 423, 135), (119, 368, 596, 432), (368, 110, 435, 596), (596, 435, 133, 421), (432, 596, 421, 139), (138, 420, 597, 431), (420, 132, 434, 597), (597, 434, 113, 369), (431, 597, 369, 120), (134, 422, 598, 436), (422, 133, 435, 598), (598, 435, 110, 346), (436, 598, 346, 111), (140, 417, 599, 437), (417, 134, 436, 599), (599, 436, 111, 373), (437, 599, 373, 124), (123, 372, 600, 438), (372, 112, 433, 600), (600, 433, 135, 419), (438, 600, 419, 141), (116, 384, 601, 428), (384, 123, 438, 601), (601, 438, 141, 409), (428, 601, 409, 136), (137, 407, 602, 427), (407, 140, 437, 602), (602, 437, 124, 385), (427, 602, 385, 117), (345, 445, 85, 36), (150, 446, 343, 109), (343, 446, 151, 108), (31, 87, 447, 353), (353, 447, 150, 109), (114, 448, 603, 359), (448, 152, 450, 603), (603, 450, 91, 304), (359, 603, 304, 32), (115, 357, 604, 355), (357, 153, 451, 604), (604, 451, 152, 448), (355, 604, 448, 114), (35, 303, 605, 361), (303, 90, 452, 605), (605, 452, 153, 357), (361, 605, 357, 115), (105, 455, 606, 338), (455, 92, 321, 606), (606, 321, 93, 456), (338, 606, 456, 106), (23, 190, 172, 17), (36, 85, 298, 182)])
me_cube.polygons.foreach_set('use_smooth', [True] * 608)
_k = set([(0, 155), (0, 229), (0, 310), (1, 155), (1, 220), (1, 311), (2, 157), (2, 216), (2, 308), (3, 157), (3, 221), (3, 309), (8, 302), (11, 163), (12, 177), (12, 308), (12, 318), (13, 164), (13, 224), (13, 318), (14, 188), (14, 232), (14, 313), (15, 177), (15, 309), (15, 316), (16, 188), (16, 217), (16, 315), (17, 174), (17, 310), (17, 315), (18, 174), (18, 311), (18, 313), (20, 164), (20, 213), (20, 316), (21, 86), (23, 84), (37, 194), (37, 301), (39, 195), (39, 297), (44, 213), (44, 221), (44, 225), (47, 216), (47, 224), (47, 225), (48, 217), (48, 229), (48, 233), (51, 220), (51, 232), (51, 233), (72, 271), (72, 282), (73, 254), (73, 283), (74, 258), (74, 288), (75, 289), (75, 290), (80, 206), (80, 271), (81, 206), (81, 254), (82, 243), (82, 258), (83, 243), (83, 290), (84, 297), (86, 194), (88, 163), (88, 301), (89, 195), (89, 302), (92, 321), (92, 383), (92, 455), (93, 321), (93, 374), (93, 456), (94, 323), (94, 370), (94, 453), (95, 323), (95, 375), (95, 454), (98, 449), (99, 328), (100, 341), (100, 453), (100, 460), (101, 329), (101, 378), (101, 460), (102, 351), (102, 386), (102, 457), (103, 341), (103, 454), (103, 459), (104, 351), (104, 371), (104, 458), (105, 338), (105, 455), (105, 458), (106, 338), (106, 456), (106, 457), (107, 329), (107, 367), (107, 459), (108, 151), (109, 150), (114, 356), (114, 448), (115, 357), (115, 444), (118, 367), (118, 375), (118, 379), (121, 370), (121, 378), (121, 379), (122, 371), (122, 383), (122, 387), (125, 374), (125, 386), (125, 387), (138, 424), (138, 431), (139, 408), (139, 432), (140, 412), (140, 437), (141, 438), (141, 439), (146, 363), (146, 424), (147, 363), (147, 408), (148, 397), (148, 412), (149, 397), (149, 439), (150, 444), (151, 356), (152, 328), (152, 448), (153, 357), (153, 449), (155, 493), (155, 533), (157, 474), (157, 491), (164, 471), (164, 494), (166, 462), (173, 180), (174, 484), (174, 533), (177, 471), (177, 474), (180, 299), (184, 483), (188, 484), (188, 498), (198, 486), (198, 530), (204, 468), (204, 532), (216, 491), (220, 493), (221, 491), (225, 491), (225, 494), (229, 493), (233, 493), (233, 498), (274, 516), (274, 529), (275, 516), (275, 589), (276, 517), (276, 528), (277, 517), (277, 590), (278, 518), (278, 591), (279, 518), (279, 521), (280, 519), (280, 592), (281, 519), (281, 520), (282, 520), (282, 524), (283, 521), (283, 523), (284, 522), (284, 527), (285, 522), (285, 524), (286, 523), (286, 525), (287, 525), (287, 526), (288, 526), (288, 529), (289, 527), (289, 528), (298, 486), (300, 468), (305, 483), (305, 530), (307, 462), (307, 532), (313, 484), (321, 566), (321, 606), (323, 547), (323, 564), (329, 544), (329, 567), (331, 535), (337, 343), (338, 557), (338, 606), (341, 544), (341, 547), (343, 446), (347, 556), (351, 557), (351, 571), (359, 559), (359, 603), (361, 541), (361, 605), (370, 564), (374, 566), (375, 564), (379, 564), (379, 567), (383, 566), (387, 566), (387, 571), (427, 589), (427, 602), (428, 590), (428, 601), (429, 591), (429, 594), (430, 592), (430, 593), (431, 593), (431, 597), (432, 594), (432, 596), (433, 595), (433, 600), (434, 595), (434, 597), (435, 596), (435, 598), (436, 598), (436, 599), (437, 599), (437, 602), (438, 600), (438, 601), (445, 559), (447, 541), (450, 556), (450, 603), (452, 535), (452, 605), (457, 557)])
me_cube.attributes.new('sharp_edge', 'BOOLEAN', 'EDGE').data.foreach_set('value', [ (min(e.vertices), max(e.vertices)) in _k for e in me_cube.edges])
_uv = me_cube.uv_layers.new(name='UVMap')
_uv.uv.foreach_set('vector', [0.1365, 0.8926, 0.1365, 0.8926, 0.1365, 0.8926, 0.1365, 0.8926, 0.1365, 0.8926, 0.1365, 0.8926, 0.1365, 0.8926, 0.1365, 0.8926, 0.1365, 0.8868, 0.1365, 0.8868, 0.1365, 0.8868, 0.1365, 0.8868, 0.1365, 0.8868, 0.1365, 0.8868, 0.1365, 0.8868, 0.1365, 0.8868, 0.1365, 0.8868, 0.1365, 0.8868, 0.1365, 0.8868, 0.1365, 0.8868, 0.1365, 0.8868, 0.1365, 0.8868, 0.1365, 0.8868, 0.1365, 0.8868, 0.1365, 0.8926, 0.1365, 0.8926, 0.1365, 0.8926, 0.1365, 0.8926, 0.1365, 0.8926, 0.1365, 0.8926, 0.1365, 0.8926, 0.1365, 0.8926, 0.1365, 0.8926, 0.1365, 0.8926, 0.1365, 0.8926, 0.1365, 0.8926, 0.1365, 0.8926, 0.1365, 0.8926, 0.1365, 0.8926, 0.1365, 0.8926, 0.1365, 0.8926, 0.1365, 0.8926, 0.1365, 0.8926, 0.1365, 0.8926, 0.1365, 0.8926, 0.1365, 0.8926, 0.1365, 0.8926, 0.1365, 0.8926, 0.1365, 0.8868, 0.1365, 0.8868, 0.1365, 0.8868, 0.1365, 0.8868, 0.1365, 0.8868, 0.1365, 0.8868, 0.1365, 0.8868, 0.1365, 0.8868, 0.1365, 0.8868, 0.1365, 0.8868, 0.1365, 0.8868, 0.1365, 0.8868, 0.1365, 0.8868, 0.1365, 0.8868, 0.1365, 0.8868, 0.1365, 0.8868, 0.1365, 0.8868, 0.1365, 0.8868, 0.1365, 0.8868, 0.1365, 0.8868, 0.1365, 0.8868, 0.1365, 0.8868, 0.1365, 0.8868, 0.1365, 0.8868, 0.1365, 0.8868, 0.1365, 0.8868, 0.1365, 0.8868, 0.1365, 0.8868, 0.1365, 0.8868, 0.1365, 0.8868, 0.1365, 0.8868, 0.1365, 0.8868, 0.1365, 0.8868, 0.1365, 0.8868, 0.1365, 0.8868, 0.1365, 0.8868, 0.1365, 0.8868, 0.1365, 0.8868, 0.1365, 0.8868, 0.1365, 0.8868, 0.1365, 0.8868, 0.1365, 0.8868, 0.1365, 0.8868, 0.1365, 0.8868, 0.1365, 0.8868, 0.1365, 0.8868, 0.1365, 0.8868, 0.1365, 0.8868, 0.1365, 0.8783, 0.1365, 0.8783, 0.1365, 0.8783, 0.1365, 0.8783, 0.1365, 0.8783, 0.1365, 0.8783, 0.1365, 0.8783, 0.1365, 0.8783, 0.1365, 0.8783, 0.1365, 0.8783, 0.1365, 0.8783, 0.1365, 0.8783, 0.1365, 0.8783, 0.1365, 0.8783, 0.1365, 0.8783, 0.1365, 0.8783, 0.1365, 0.8783, 0.1365, 0.8783, 0.1365, 0.8783, 0.1365, 0.8783, 0.1365, 0.8783, 0.1365, 0.8783, 0.1365, 0.8783, 0.1365, 0.8783, 0.1365, 0.8783, 0.1365, 0.8783, 0.1365, 0.8783, 0.1365, 0.8783, 0.1365, 0.8783, 0.1365, 0.8783, 0.1365, 0.8783, 0.1365, 0.8783, 0.1365, 0.8926, 0.1365, 0.8926, 0.1365, 0.8926, 0.1365, 0.8926, 0.1365, 0.8926, 0.1365, 0.8926, 0.1365, 0.8926, 0.1365, 0.8926, 0.1365, 0.8926, 0.1365, 0.8926, 0.1365, 0.8926, 0.1365, 0.8926, 0.1365, 0.8926, 0.1365, 0.8926, 0.1365, 0.8926, 0.1365, 0.8926, 0.1365, 0.8926, 0.1365, 0.8926, 0.1365, 0.8926, 0.1365, 0.8926, 0.1365, 0.8926, 0.1365, 0.8926, 0.1365, 0.8926, 0.1365, 0.8926, 0.1365, 0.8926, 0.1365, 0.8926, 0.1365, 0.8926, 0.1365, 0.8926, 0.1365, 0.8926, 0.1365, 0.8926, 0.1365, 0.8926, 0.1365, 0.8926, 0.1365, 0.8926, 0.1365, 0.8926, 0.1365, 0.8926, 0.1365, 0.8926, 0.1365, 0.8926, 0.1365, 0.8926, 0.1365, 0.8926, 0.1365, 0.8926, 0.1365, 0.8926, 0.1365, 0.8926, 0.1365, 0.8926, 0.1365, 0.8926, 0.1365, 0.8926, 0.1365, 0.8926, 0.1365, 0.8926, 0.1365, 0.8926, 0.1365, 0.9004, 0.1365, 0.9004, 0.1365, 0.9004, 0.1365, 0.9004, 0.1365, 0.9004, 0.1365, 0.9004, 0.1365, 0.9004, 0.1365, 0.9004, 0.1365, 0.9004, 0.1365, 0.9004, 0.1365, 0.9004, 0.1365, 0.9004, 0.1365, 0.9004, 0.1365, 0.9004, 0.1365, 0.9004, 0.1365, 0.9004, 0.1365, 0.8783, 0.1365, 0.8783, 0.1365, 0.8783, 0.1365, 0.8783, 0.1365, 0.8783, 0.1365, 0.8783, 0.1365, 0.8783, 0.1365, 0.8783, 0.1365, 0.8783, 0.1365, 0.8783, 0.1365, 0.8783, 0.1365, 0.8783, 0.1365, 0.8783, 0.1365, 0.8783, 0.1365, 0.8783, 0.1365, 0.8783, 0.1365, 0.8783, 0.1365, 0.8783, 0.1365, 0.8783, 0.1365, 0.8783, 0.1365, 0.8783, 0.1365, 0.8783, 0.1365, 0.8783, 0.1365, 0.8783, 0.1365, 0.8783, 0.1365, 0.8783, 0.1365, 0.8783, 0.1365, 0.8783, 0.1365, 0.8783, 0.1365, 0.8783, 0.1365, 0.8783, 0.1365, 0.8783, 0.1365, 0.9004, 0.1365, 0.9004, 0.1365, 0.9004, 0.1365, 0.9004, 0.1365, 0.9004, 0.1365, 0.9004, 0.1365, 0.9004, 0.1365, 0.9004, 0.1365, 0.9004, 0.1365, 0.9004, 0.1365, 0.9004, 0.1365, 0.9004, 0.1365, 0.9004, 0.1365, 0.9004, 0.1365, 0.9004, 0.1365, 0.9004, 0.1365, 0.8783, 0.1365, 0.8783, 0.1365, 0.8783, 0.1365, 0.8783, 0.1365, 0.8783, 0.1365, 0.8783, 0.1365, 0.8783, 0.1365, 0.8783, 0.1365, 0.8783, 0.1365, 0.8783, 0.1365, 0.8783, 0.1365, 0.8783, 0.1365, 0.8783, 0.1365, 0.8783, 0.1365, 0.8783, 0.1365, 0.8783, 0.1365, 0.8783, 0.1365, 0.8783, 0.1365, 0.8783, 0.1365, 0.8783, 0.1365, 0.8783, 0.1365, 0.8783, 0.1365, 0.8783, 0.1365, 0.8783, 0.1365, 0.8783, 0.1365, 0.8783, 0.1365, 0.8783, 0.1365, 0.8783, 0.1365, 0.8783, 0.1365, 0.8783, 0.1365, 0.8783, 0.1365, 0.8783, 0.1365, 0.8783, 0.1365, 0.8783, 0.1365, 0.8783, 0.1365, 0.8783, 0.1365, 0.8783, 0.1365, 0.8783, 0.1365, 0.8783, 0.1365, 0.8783, 0.1365, 0.8783, 0.1365, 0.8783, 0.1365, 0.8783, 0.1365, 0.8783, 0.1365, 0.8783, 0.1365, 0.8783, 0.1365, 0.8783, 0.1365, 0.8783, 0.1365, 0.8868, 0.1365, 0.8868, 0.1365, 0.8868, 0.1365, 0.8868, 0.1365, 0.8868, 0.1365, 0.8868, 0.1365, 0.8868, 0.1365, 0.8868, 0.1365, 0.8868, 0.1365, 0.8868, 0.1365, 0.8868, 0.1365, 0.8868, 0.1365, 0.8868, 0.1365, 0.8868, 0.1365, 0.8868, 0.1365, 0.8868, 0.1365, 0.8783, 0.1365, 0.8783, 0.1365, 0.8783, 0.1365, 0.8783, 0.1365, 0.8783, 0.1365, 0.8783, 0.1365, 0.8783, 0.1365, 0.8783, 0.1365, 0.8783, 0.1365, 0.8783, 0.1365, 0.8783, 0.1365, 0.8783, 0.1365, 0.8783, 0.1365, 0.8783, 0.1365, 0.8783, 0.1365, 0.8783, 0.1365, 0.8783, 0.1365, 0.8783, 0.1365, 0.8783, 0.1365, 0.8783, 0.1365, 0.8783, 0.1365, 0.8783, 0.1365, 0.8783, 0.1365, 0.8783, 0.1365, 0.8783, 0.1365, 0.8783, 0.1365, 0.8783, 0.1365, 0.8783, 0.1365, 0.8783, 0.1365, 0.8783, 0.1365, 0.8783, 0.1365, 0.8783, 0.1365, 0.8783, 0.1365, 0.8783, 0.1365, 0.8783, 0.1365, 0.8783, 0.1365, 0.8783, 0.1365, 0.8783, 0.1365, 0.8783, 0.1365, 0.8783, 0.1365, 0.8783, 0.1365, 0.8783, 0.1365, 0.8783, 0.1365, 0.8783, 0.1365, 0.8783, 0.1365, 0.8783, 0.1365, 0.8783, 0.1365, 0.8783, 0.1365, 0.8783, 0.1365, 0.8783, 0.1365, 0.8783, 0.1365, 0.8783, 0.1365, 0.8783, 0.1365, 0.8783, 0.1365, 0.8783, 0.1365, 0.8783, 0.1365, 0.8783, 0.1365, 0.8783, 0.1365, 0.8783, 0.1365, 0.8783, 0.1365, 0.8783, 0.1365, 0.8783, 0.1365, 0.8783, 0.1365, 0.8783, 0.1365, 0.8926, 0.1365, 0.8926, 0.1365, 0.8926, 0.1365, 0.8926, 0.1365, 0.8926, 0.1365, 0.8926, 0.1365, 0.8926, 0.1365, 0.8926, 0.1365, 0.8926, 0.1365, 0.8926, 0.1365, 0.8926, 0.1365, 0.8926, 0.1365, 0.8926, 0.1365, 0.8926, 0.1365, 0.8926, 0.1365, 0.8926, 0.1365, 0.8926, 0.1365, 0.8926, 0.1365, 0.8926, 0.1365, 0.8926, 0.1365, 0.8926, 0.1365, 0.8926, 0.1365, 0.8926, 0.1365, 0.8926, 0.1365, 0.9004, 0.1365, 0.9004, 0.1365, 0.9004, 0.1365, 0.9004, 0.1365, 0.9004, 0.1365, 0.9004, 0.1365, 0.9004, 0.1365, 0.9004, 0.1365, 0.9004, 0.1365, 0.9004, 0.1365, 0.9004, 0.1365, 0.9004, 0.1365, 0.9004, 0.1365, 0.9004, 0.1365, 0.9004, 0.1365, 0.9004, 0.1365, 0.8783, 0.1365, 0.8783, 0.1365, 0.8783, 0.1365, 0.8783, 0.1365, 0.8783, 0.1365, 0.8783, 0.1365, 0.8783, 0.1365, 0.8783, 0.1365, 0.8783, 0.1365, 0.8783, 0.1365, 0.8783, 0.1365, 0.8783, 0.1365, 0.8783, 0.1365, 0.8783, 0.1365, 0.8783, 0.1365, 0.8783, 0.1365, 0.8926, 0.1365, 0.8926, 0.1365, 0.8926, 0.1365, 0.8926, 0.1365, 0.8926, 0.1365, 0.8926, 0.1365, 0.8926, 0.1365, 0.8926, 0.1365, 0.8926, 0.1365, 0.8926, 0.1365, 0.8926, 0.1365, 0.8926, 0.1365, 0.8926, 0.1365, 0.8926, 0.1365, 0.8926, 0.1365, 0.8926, 0.1365, 0.8783, 0.1365, 0.8783, 0.1365, 0.8783, 0.1365, 0.8783, 0.1365, 0.8783, 0.1365, 0.8783, 0.1365, 0.8783, 0.1365, 0.8783, 0.1365, 0.8783, 0.1365, 0.8783, 0.1365, 0.8783, 0.1365, 0.8783, 0.1365, 0.8783, 0.1365, 0.8783, 0.1365, 0.8783, 0.1365, 0.8783, 0.1365, 0.8783, 0.1365, 0.8783, 0.1365, 0.8783, 0.1365, 0.8783, 0.1365, 0.8783, 0.1365, 0.8783, 0.1365, 0.8783, 0.1365, 0.8783, 0.1365, 0.8783, 0.1365, 0.8783, 0.1365, 0.8783, 0.1365, 0.8783, 0.1365, 0.8783, 0.1365, 0.8783, 0.1365, 0.8783, 0.1365, 0.8783, 0.1365, 0.8783, 0.1365, 0.8783, 0.1365, 0.8783, 0.1365, 0.8783, 0.1365, 0.8783, 0.1365, 0.8783, 0.1365, 0.8783, 0.1365, 0.8783, 0.1365, 0.8783, 0.1365, 0.8783, 0.1365, 0.8783, 0.1365, 0.8783, 0.1365, 0.8783, 0.1365, 0.8783, 0.1365, 0.8783, 0.1365, 0.8783, 0.1365, 0.8783, 0.1365, 0.8783, 0.1365, 0.8783, 0.1365, 0.8783, 0.1365, 0.8783, 0.1365, 0.8783, 0.1365, 0.8783, 0.1365, 0.8783, 0.1365, 0.8783, 0.1365, 0.8783, 0.1365, 0.8783, 0.1365, 0.8783, 0.1365, 0.8783, 0.1365, 0.8783, 0.1365, 0.8783, 0.1365, 0.8783, 0.1365, 0.9004, 0.1365, 0.9004, 0.1365, 0.9004, 0.1365, 0.9004, 0.1365, 0.9004, 0.1365, 0.9004, 0.1365, 0.9004, 0.1365, 0.9004, 0.1365, 0.9004, 0.1365, 0.9004, 0.1365, 0.9004, 0.1365, 0.9004, 0.1365, 0.9004, 0.1365, 0.9004, 0.1365, 0.9004, 0.1365, 0.9004, 0.1365, 0.8783, 0.1365, 0.8783, 0.1365, 0.8783, 0.1365, 0.8783, 0.1365, 0.8783, 0.1365, 0.8783, 0.1365, 0.8783, 0.1365, 0.8783, 0.1365, 0.8783, 0.1365, 0.8783, 0.1365, 0.8783, 0.1365, 0.8783, 0.1365, 0.8783, 0.1365, 0.8783, 0.1365, 0.8783, 0.1365, 0.8783, 0.1365, 0.9004, 0.1365, 0.9004, 0.1365, 0.9004, 0.1365, 0.9004, 0.1365, 0.9004, 0.1365, 0.9004, 0.1365, 0.9004, 0.1365, 0.9004, 0.1365, 0.9004, 0.1365, 0.9004, 0.1365, 0.9004, 0.1365, 0.9004, 0.1365, 0.9004, 0.1365, 0.9004, 0.1365, 0.9004, 0.1365, 0.9004, 0.1365, 0.9004, 0.1365, 0.9004, 0.1365, 0.9004, 0.1365, 0.9004, 0.1365, 0.9004, 0.1365, 0.9004, 0.1365, 0.9004, 0.1365, 0.9004, 0.1365, 0.9004, 0.1365, 0.9004, 0.1365, 0.9004, 0.1365, 0.9004, 0.1365, 0.9004, 0.1365, 0.9004, 0.1365, 0.9004, 0.1365, 0.9004, 0.1365, 0.8783, 0.1365, 0.8783, 0.1365, 0.8783, 0.1365, 0.8783, 0.1365, 0.8783, 0.1365, 0.8783, 0.1365, 0.8783, 0.1365, 0.8783, 0.1365, 0.8783, 0.1365, 0.8783, 0.1365, 0.8783, 0.1365, 0.8783, 0.1365, 0.8783, 0.1365, 0.8783, 0.1365, 0.8783, 0.1365, 0.8783, 0.1365, 0.8783, 0.1365, 0.8783, 0.1365, 0.8783, 0.1365, 0.8783, 0.1365, 0.8783, 0.1365, 0.8783, 0.1365, 0.8783, 0.1365, 0.8783, 0.1365, 0.8783, 0.1365, 0.8783, 0.1365, 0.8783, 0.1365, 0.8783, 0.1365, 0.8783, 0.1365, 0.8783, 0.1365, 0.8783, 0.1365, 0.8783, 0.1365, 0.8868, 0.1365, 0.8868, 0.1365, 0.8868, 0.1365, 0.8868, 0.1365, 0.8868, 0.1365, 0.8868, 0.1365, 0.8868, 0.1365, 0.8868, 0.1365, 0.8868, 0.1365, 0.8868, 0.1365, 0.8868, 0.1365, 0.8868, 0.1365, 0.8868, 0.1365, 0.8868, 0.1365, 0.8868, 0.1365, 0.8868, 0.1365, 0.9004, 0.1365, 0.9004, 0.1365, 0.9004, 0.1365, 0.9004, 0.1365, 0.9004, 0.1365, 0.9004, 0.1365, 0.9004, 0.1365, 0.9004, 0.1365, 0.9004, 0.1365, 0.9004, 0.1365, 0.9004, 0.1365, 0.9004, 0.1365, 0.9004, 0.1365, 0.9004, 0.1365, 0.9004, 0.1365, 0.9004, 0.1365, 0.8783, 0.1365, 0.8783, 0.1365, 0.8783, 0.1365, 0.8783, 0.1365, 0.8783, 0.1365, 0.8783, 0.1365, 0.8783, 0.1365, 0.8783, 0.1365, 0.8783, 0.1365, 0.8783, 0.1365, 0.8783, 0.1365, 0.8783, 0.1365, 0.8783, 0.1365, 0.8783, 0.1365, 0.8783, 0.1365, 0.8783, 0.1365, 0.8783, 0.1365, 0.8783, 0.1365, 0.8783, 0.1365, 0.8783, 0.1365, 0.8783, 0.1365, 0.8783, 0.1365, 0.8783, 0.1365, 0.8783, 0.1365, 0.8783, 0.1365, 0.8783, 0.1365, 0.8783, 0.1365, 0.8783, 0.1365, 0.8783, 0.1365, 0.8783, 0.1365, 0.8783, 0.1365, 0.8783, 0.1365, 0.8868, 0.1365, 0.8868, 0.1365, 0.8868, 0.1365, 0.8868, 0.1365, 0.8868, 0.1365, 0.8868, 0.1365, 0.8868, 0.1365, 0.8868, 0.1365, 0.8868, 0.1365, 0.8868, 0.1365, 0.8868, 0.1365, 0.8868, 0.1365, 0.8868, 0.1365, 0.8868, 0.1365, 0.8868, 0.1365, 0.8868, 0.1365, 0.8868, 0.1365, 0.8868, 0.1365, 0.8868, 0.1365, 0.8868, 0.1365, 0.8868, 0.1365, 0.8868, 0.1365, 0.8868, 0.1365, 0.8868, 0.1365, 0.8868, 0.1365, 0.8868, 0.1365, 0.8868, 0.1365, 0.8868, 0.1365, 0.8868, 0.1365, 0.8868, 0.1365, 0.8868, 0.1365, 0.8868, 0.1365, 0.8868, 0.1365, 0.8868, 0.1365, 0.8868, 0.1365, 0.8868, 0.1365, 0.8868, 0.1365, 0.8868, 0.1365, 0.8868, 0.1365, 0.8868, 0.1365, 0.8868, 0.1365, 0.8868, 0.1365, 0.8868, 0.1365, 0.8868, 0.1365, 0.8868, 0.1365, 0.8868, 0.1365, 0.8868, 0.1365, 0.8868, 0.1365, 0.8868, 0.1365, 0.8868, 0.1365, 0.8868, 0.1365, 0.8868, 0.1365, 0.8868, 0.1365, 0.8868, 0.1365, 0.8868, 0.1365, 0.8868, 0.1365, 0.8868, 0.1365, 0.8868, 0.1365, 0.8868, 0.1365, 0.8868, 0.1365, 0.8868, 0.1365, 0.8868, 0.1365, 0.8868, 0.1365, 0.8868, 0.1365, 0.8868, 0.1365, 0.8868, 0.1365, 0.8868, 0.1365, 0.8868, 0.1365, 0.8868, 0.1365, 0.8868, 0.1365, 0.8868, 0.1365, 0.8868, 0.1365, 0.8868, 0.1365, 0.8868, 0.1365, 0.8868, 0.1365, 0.8868, 0.1365, 0.8868, 0.1365, 0.8868, 0.1365, 0.8868, 0.1365, 0.8868, 0.1365, 0.8868, 0.1365, 0.8868, 0.1365, 0.8868, 0.1365, 0.8868, 0.1365, 0.8868, 0.1365, 0.8868, 0.1365, 0.8868, 0.1365, 0.8868, 0.1365, 0.8868, 0.1365, 0.8868, 0.1365, 0.8868, 0.1365, 0.8868, 0.1365, 0.8868, 0.1365, 0.8868, 0.1365, 0.8868, 0.1365, 0.8868, 0.1365, 0.8868, 0.1365, 0.8868, 0.1365, 0.8868, 0.1365, 0.8868, 0.1365, 0.8868, 0.1365, 0.8868, 0.1365, 0.8868, 0.1365, 0.8868, 0.1365, 0.8868, 0.1365, 0.8868, 0.1365, 0.8868, 0.1365, 0.8868, 0.1365, 0.8868, 0.1365, 0.8868, 0.1365, 0.8868, 0.1365, 0.8868, 0.1365, 0.8868, 0.1365, 0.8868, 0.1365, 0.8868, 0.1365, 0.8868, 0.1365, 0.8868, 0.1365, 0.8868, 0.1365, 0.8868, 0.1365, 0.8868, 0.1365, 0.8868, 0.1365, 0.8868, 0.1365, 0.8868, 0.1365, 0.8868, 0.1365, 0.8868, 0.1365, 0.8868, 0.1365, 0.8868, 0.1365, 0.8868, 0.1365, 0.8868, 0.1365, 0.8868, 0.1365, 0.8868, 0.1365, 0.8868, 0.1365, 0.8868, 0.1365, 0.8868, 0.1365, 0.8868, 0.1365, 0.8868, 0.1365, 0.8868, 0.1365, 0.8868, 0.1365, 0.8868, 0.1365, 0.8868, 0.1365, 0.8868, 0.1365, 0.8868, 0.1365, 0.8868, 0.1365, 0.8868, 0.1365, 0.8868, 0.1365, 0.8868, 0.1365, 0.8868, 0.1365, 0.8868, 0.1365, 0.8868, 0.1365, 0.8868, 0.1365, 0.8868, 0.1365, 0.8868, 0.1365, 0.8868, 0.1365, 0.8868, 0.1365, 0.8868, 0.1365, 0.8868, 0.1365, 0.8868, 0.1365, 0.8868, 0.1365, 0.8868, 0.1365, 0.8868, 0.1365, 0.8868, 0.1365, 0.8868, 0.1365, 0.8868, 0.1365, 0.8868, 0.1365, 0.8868, 0.1365, 0.8868, 0.1365, 0.8868, 0.1365, 0.8868, 0.1365, 0.8868, 0.1365, 0.8868, 0.1365, 0.8868, 0.1365, 0.8868, 0.1365, 0.8868, 0.1365, 0.8868, 0.1365, 0.8868, 0.1365, 0.8868, 0.1365, 0.8868, 0.1365, 0.8868, 0.1365, 0.8868, 0.1365, 0.8868, 0.1365, 0.8868, 0.1365, 0.8868, 0.1365, 0.8868, 0.1365, 0.8868, 0.1365, 0.8868, 0.1365, 0.8868, 0.1365, 0.8868, 0.1365, 0.8868, 0.1365, 0.8868, 0.1365, 0.8868, 0.1365, 0.8868, 0.1365, 0.8868, 0.1365, 0.8868, 0.1365, 0.8868, 0.1365, 0.8868, 0.1365, 0.8868, 0.1365, 0.8868, 0.1365, 0.8868, 0.1365, 0.8868, 0.1365, 0.8868, 0.1365, 0.8868, 0.1365, 0.8868, 0.1365, 0.8868, 0.1365, 0.8868, 0.1365, 0.8868, 0.1365, 0.8868, 0.1365, 0.8868, 0.1365, 0.8868, 0.1365, 0.8868, 0.1365, 0.8868, 0.1365, 0.8868, 0.1365, 0.8868, 0.1365, 0.8868, 0.1365, 0.8868, 0.1365, 0.8868, 0.1365, 0.8868, 0.1365, 0.8868, 0.1365, 0.8868, 0.1365, 0.8868, 0.1365, 0.8868, 0.1365, 0.8868, 0.1365, 0.8868, 0.1365, 0.8868, 0.1365, 0.8868, 0.1365, 0.8868, 0.1365, 0.8868, 0.1365, 0.8868, 0.1365, 0.8868, 0.1365, 0.8868, 0.1365, 0.8868, 0.1365, 0.8868, 0.1365, 0.8868, 0.1365, 0.8868, 0.1365, 0.8868, 0.1365, 0.8868, 0.1365, 0.8868, 0.1365, 0.8868, 0.1365, 0.8868, 0.1365, 0.8868, 0.1365, 0.8868, 0.1365, 0.8783, 0.1365, 0.8783, 0.1365, 0.8783, 0.1365, 0.8783, 0.1365, 0.8783, 0.1365, 0.8783, 0.1365, 0.8783, 0.1365, 0.8783, 0.1365, 0.8783, 0.1365, 0.8783, 0.1365, 0.8783, 0.1365, 0.8783, 0.1365, 0.8783, 0.1365, 0.8783, 0.1365, 0.8783, 0.1365, 0.8783, 0.1365, 0.8783, 0.1365, 0.8783, 0.1365, 0.8783, 0.1365, 0.8783, 0.1365, 0.8783, 0.1365, 0.8783, 0.1365, 0.8783, 0.1365, 0.8783, 0.1365, 0.8783, 0.1365, 0.8783, 0.1365, 0.8783, 0.1365, 0.8783, 0.1365, 0.8783, 0.1365, 0.8783, 0.1365, 0.8783, 0.1365, 0.8783, 0.1365, 0.8783, 0.1365, 0.8783, 0.1365, 0.8783, 0.1365, 0.8783, 0.1365, 0.8783, 0.1365, 0.8783, 0.1365, 0.8783, 0.1365, 0.8783, 0.1365, 0.8783, 0.1365, 0.8783, 0.1365, 0.8783, 0.1365, 0.8783, 0.1365, 0.8783, 0.1365, 0.8783, 0.1365, 0.8783, 0.1365, 0.8783, 0.1365, 0.8783, 0.1365, 0.8783, 0.1365, 0.8783, 0.1365, 0.8783, 0.1365, 0.8783, 0.1365, 0.8783, 0.1365, 0.8783, 0.1365, 0.8783, 0.1365, 0.8783, 0.1365, 0.8783, 0.1365, 0.8783, 0.1365, 0.8783, 0.1365, 0.8783, 0.1365, 0.8783, 0.1365, 0.8783, 0.1365, 0.8783, 0.1365, 0.8783, 0.1365, 0.8783, 0.1365, 0.8783, 0.1365, 0.8783, 0.1365, 0.8783, 0.1365, 0.8783, 0.1365, 0.8783, 0.1365, 0.8783, 0.1365, 0.8783, 0.1365, 0.8783, 0.1365, 0.8783, 0.1365, 0.8783, 0.1365, 0.8783, 0.1365, 0.8783, 0.1365, 0.8783, 0.1365, 0.8783, 0.1365, 0.8783, 0.1365, 0.8783, 0.1365, 0.8783, 0.1365, 0.8783, 0.1365, 0.8783, 0.1365, 0.8783, 0.1365, 0.8783, 0.1365, 0.8783, 0.1365, 0.8783, 0.1365, 0.8783, 0.1365, 0.8783, 0.1365, 0.8783, 0.1365, 0.8783, 0.1365, 0.8783, 0.1365, 0.8783, 0.1365, 0.8783, 0.1365, 0.8783, 0.1365, 0.8783, 0.1365, 0.8783, 0.1365, 0.8783, 0.1365, 0.8783, 0.1365, 0.8783, 0.1365, 0.8783, 0.1365, 0.8783, 0.1365, 0.8783, 0.1365, 0.8783, 0.1365, 0.8783, 0.1365, 0.8783, 0.1365, 0.8783, 0.1365, 0.8783, 0.1365, 0.8783, 0.1365, 0.8783, 0.1365, 0.8783, 0.1365, 0.8783, 0.1365, 0.8783, 0.1365, 0.8783, 0.1365, 0.8783, 0.1365, 0.8783, 0.1365, 0.8783, 0.1365, 0.8783, 0.1365, 0.8783, 0.1365, 0.8783, 0.1365, 0.8783, 0.1365, 0.8783, 0.1365, 0.8783, 0.1365, 0.8783, 0.1365, 0.8783, 0.1365, 0.8783, 0.1365, 0.8783, 0.1365, 0.8783, 0.1365, 0.8783, 0.1365, 0.8783, 0.1365, 0.8783, 0.1365, 0.8783, 0.1365, 0.8783, 0.1365, 0.8783, 0.1365, 0.8783, 0.1365, 0.8783, 0.1365, 0.8783, 0.1365, 0.8783, 0.1365, 0.8783, 0.1365, 0.8783, 0.1365, 0.8783, 0.1365, 0.8783, 0.1365, 0.8783, 0.1365, 0.8783, 0.1365, 0.8783, 0.1365, 0.8783, 0.1365, 0.8783, 0.1365, 0.8783, 0.1365, 0.8783, 0.1365, 0.8783, 0.1365, 0.8783, 0.1365, 0.8783, 0.1365, 0.8783, 0.1365, 0.8783, 0.1365, 0.8783, 0.1365, 0.8783, 0.1365, 0.8783, 0.1365, 0.8783, 0.1365, 0.8783, 0.1365, 0.8783, 0.1365, 0.8783, 0.1365, 0.8783, 0.1365, 0.8783, 0.1365, 0.8783, 0.1365, 0.8783, 0.1365, 0.8783, 0.1365, 0.8783, 0.1365, 0.8783, 0.1365, 0.8783, 0.1365, 0.8783, 0.1365, 0.8783, 0.1365, 0.8783, 0.1365, 0.8783, 0.1365, 0.8783, 0.1365, 0.8783, 0.1365, 0.8783, 0.1365, 0.8783, 0.1365, 0.8783, 0.1365, 0.8783, 0.1365, 0.8783, 0.1365, 0.8783, 0.1365, 0.8783, 0.1365, 0.8783, 0.1365, 0.8783, 0.1365, 0.8783, 0.1365, 0.8783, 0.1365, 0.8783, 0.1365, 0.8783, 0.1365, 0.8783, 0.1365, 0.8783, 0.1365, 0.8783, 0.1365, 0.8783, 0.1365, 0.8783, 0.1365, 0.8783, 0.1365, 0.8783, 0.1365, 0.8783, 0.1365, 0.8783, 0.1365, 0.8783, 0.1365, 0.8783, 0.1365, 0.8783, 0.1365, 0.8783, 0.1365, 0.8783, 0.1365, 0.8783, 0.1365, 0.8783, 0.1365, 0.8783, 0.1365, 0.8783, 0.1365, 0.8783, 0.1365, 0.8783, 0.1365, 0.8783, 0.1365, 0.8783, 0.1365, 0.8783, 0.1365, 0.8783, 0.1365, 0.8783, 0.1365, 0.8783, 0.1365, 0.8783, 0.1365, 0.8783, 0.1365, 0.8783, 0.1365, 0.8783, 0.1365, 0.8783, 0.1365, 0.8783, 0.1365, 0.8783, 0.1365, 0.8783, 0.1365, 0.8926, 0.1365, 0.8926, 0.1365, 0.8926, 0.1365, 0.8926, 0.1365, 0.8926, 0.1365, 0.8926, 0.1365, 0.8926, 0.1365, 0.8926, 0.1365, 0.8926, 0.1365, 0.8926, 0.1365, 0.8926, 0.1365, 0.8926, 0.1365, 0.8926, 0.1365, 0.8926, 0.1365, 0.8926, 0.1365, 0.8926, 0.1365, 0.8926, 0.1365, 0.8926, 0.1365, 0.8926, 0.1365, 0.8926, 0.1365, 0.8926, 0.1365, 0.8926, 0.1365, 0.8926, 0.1365, 0.8926, 0.1365, 0.8926, 0.1365, 0.8926, 0.1365, 0.8926, 0.1365, 0.8926, 0.1365, 0.8926, 0.1365, 0.8926, 0.1365, 0.8926, 0.1365, 0.8926, 0.1365, 0.8926, 0.1365, 0.8926, 0.1365, 0.8926, 0.1365, 0.8926, 0.1365, 0.8926, 0.1365, 0.8926, 0.1365, 0.8926, 0.1365, 0.8926, 0.1365, 0.8926, 0.1365, 0.8926, 0.1365, 0.8926, 0.1365, 0.8926, 0.1365, 0.8926, 0.1365, 0.8926, 0.1365, 0.8926, 0.1365, 0.8926, 0.1365, 0.8926, 0.1365, 0.8926, 0.1365, 0.8926, 0.1365, 0.8926, 0.1365, 0.8926, 0.1365, 0.8926, 0.1365, 0.8926, 0.1365, 0.8926, 0.1365, 0.8926, 0.1365, 0.8926, 0.1365, 0.8926, 0.1365, 0.8926, 0.1365, 0.8926, 0.1365, 0.8926, 0.1365, 0.8926, 0.1365, 0.8926, 0.1365, 0.8926, 0.1365, 0.8926, 0.1365, 0.8926, 0.1365, 0.8926, 0.1365, 0.8926, 0.1365, 0.8926, 0.1365, 0.8926, 0.1365, 0.8926, 0.1365, 0.9004, 0.1365, 0.9004, 0.1365, 0.9004, 0.1365, 0.9004, 0.1365, 0.9004, 0.1365, 0.9004, 0.1365, 0.9004, 0.1365, 0.9004, 0.1365, 0.9004, 0.1365, 0.9004, 0.1365, 0.9004, 0.1365, 0.9004, 0.1365, 0.9004, 0.1365, 0.9004, 0.1365, 0.9004, 0.1365, 0.9004, 0.1365, 0.8926, 0.1365, 0.8926, 0.1365, 0.8926, 0.1365, 0.8926, 0.1365, 0.8926, 0.1365, 0.8926, 0.1365, 0.8926, 0.1365, 0.8926, 0.1365, 0.8868, 0.1365, 0.8868, 0.1365, 0.8868, 0.1365, 0.8868, 0.1365, 0.8868, 0.1365, 0.8868, 0.1365, 0.8868, 0.1365, 0.8868, 0.1365, 0.8868, 0.1365, 0.8868, 0.1365, 0.8868, 0.1365, 0.8868, 0.1365, 0.8868, 0.1365, 0.8868, 0.1365, 0.8868, 0.1365, 0.8868, 0.1365, 0.8926, 0.1365, 0.8926, 0.1365, 0.8926, 0.1365, 0.8926, 0.1365, 0.8926, 0.1365, 0.8926, 0.1365, 0.8926, 0.1365, 0.8926, 0.1365, 0.8926, 0.1365, 0.8926, 0.1365, 0.8926, 0.1365, 0.8926, 0.1365, 0.8926, 0.1365, 0.8926, 0.1365, 0.8926, 0.1365, 0.8926, 0.1365, 0.8926, 0.1365, 0.8926, 0.1365, 0.8926, 0.1365, 0.8926, 0.1365, 0.8926, 0.1365, 0.8926, 0.1365, 0.8926, 0.1365, 0.8926, 0.1365, 0.8868, 0.1365, 0.8868, 0.1365, 0.8868, 0.1365, 0.8868, 0.1365, 0.8868, 0.1365, 0.8868, 0.1365, 0.8868, 0.1365, 0.8868, 0.1365, 0.8868, 0.1365, 0.8868, 0.1365, 0.8868, 0.1365, 0.8868, 0.1365, 0.8868, 0.1365, 0.8868, 0.1365, 0.8868, 0.1365, 0.8868, 0.1365, 0.8868, 0.1365, 0.8868, 0.1365, 0.8868, 0.1365, 0.8868, 0.1365, 0.8868, 0.1365, 0.8868, 0.1365, 0.8868, 0.1365, 0.8868, 0.1365, 0.8868, 0.1365, 0.8868, 0.1365, 0.8868, 0.1365, 0.8868, 0.1365, 0.8868, 0.1365, 0.8868, 0.1365, 0.8868, 0.1365, 0.8868, 0.1365, 0.8868, 0.1365, 0.8868, 0.1365, 0.8868, 0.1365, 0.8868, 0.1365, 0.8868, 0.1365, 0.8868, 0.1365, 0.8868, 0.1365, 0.8868, 0.1365, 0.8868, 0.1365, 0.8868, 0.1365, 0.8868, 0.1365, 0.8868, 0.1365, 0.8868, 0.1365, 0.8868, 0.1365, 0.8868, 0.1365, 0.8868, 0.1365, 0.8783, 0.1365, 0.8783, 0.1365, 0.8783, 0.1365, 0.8783, 0.1365, 0.8783, 0.1365, 0.8783, 0.1365, 0.8783, 0.1365, 0.8783, 0.1365, 0.8783, 0.1365, 0.8783, 0.1365, 0.8783, 0.1365, 0.8783, 0.1365, 0.8783, 0.1365, 0.8783, 0.1365, 0.8783, 0.1365, 0.8783, 0.1365, 0.8783, 0.1365, 0.8783, 0.1365, 0.8783, 0.1365, 0.8783, 0.1365, 0.8783, 0.1365, 0.8783, 0.1365, 0.8783, 0.1365, 0.8783, 0.1365, 0.8783, 0.1365, 0.8783, 0.1365, 0.8783, 0.1365, 0.8783, 0.1365, 0.8783, 0.1365, 0.8783, 0.1365, 0.8783, 0.1365, 0.8783, 0.1365, 0.8926, 0.1365, 0.8926, 0.1365, 0.8926, 0.1365, 0.8926, 0.1365, 0.8926, 0.1365, 0.8926, 0.1365, 0.8926, 0.1365, 0.8926, 0.1365, 0.8926, 0.1365, 0.8926, 0.1365, 0.8926, 0.1365, 0.8926, 0.1365, 0.8926, 0.1365, 0.8926, 0.1365, 0.8926, 0.1365, 0.8926, 0.1365, 0.8926, 0.1365, 0.8926, 0.1365, 0.8926, 0.1365, 0.8926, 0.1365, 0.8926, 0.1365, 0.8926, 0.1365, 0.8926, 0.1365, 0.8926, 0.1365, 0.8926, 0.1365, 0.8926, 0.1365, 0.8926, 0.1365, 0.8926, 0.1365, 0.8926, 0.1365, 0.8926, 0.1365, 0.8926, 0.1365, 0.8926, 0.1365, 0.8926, 0.1365, 0.8926, 0.1365, 0.8926, 0.1365, 0.8926, 0.1365, 0.8926, 0.1365, 0.8926, 0.1365, 0.8926, 0.1365, 0.8926, 0.1365, 0.8926, 0.1365, 0.8926, 0.1365, 0.8926, 0.1365, 0.8926, 0.1365, 0.8926, 0.1365, 0.8926, 0.1365, 0.8926, 0.1365, 0.8926, 0.1365, 0.9004, 0.1365, 0.9004, 0.1365, 0.9004, 0.1365, 0.9004, 0.1365, 0.9004, 0.1365, 0.9004, 0.1365, 0.9004, 0.1365, 0.9004, 0.1365, 0.9004, 0.1365, 0.9004, 0.1365, 0.9004, 0.1365, 0.9004, 0.1365, 0.9004, 0.1365, 0.9004, 0.1365, 0.9004, 0.1365, 0.9004, 0.1365, 0.8783, 0.1365, 0.8783, 0.1365, 0.8783, 0.1365, 0.8783, 0.1365, 0.8783, 0.1365, 0.8783, 0.1365, 0.8783, 0.1365, 0.8783, 0.1365, 0.8783, 0.1365, 0.8783, 0.1365, 0.8783, 0.1365, 0.8783, 0.1365, 0.8783, 0.1365, 0.8783, 0.1365, 0.8783, 0.1365, 0.8783, 0.1365, 0.8783, 0.1365, 0.8783, 0.1365, 0.8783, 0.1365, 0.8783, 0.1365, 0.8783, 0.1365, 0.8783, 0.1365, 0.8783, 0.1365, 0.8783, 0.1365, 0.8783, 0.1365, 0.8783, 0.1365, 0.8783, 0.1365, 0.8783, 0.1365, 0.8783, 0.1365, 0.8783, 0.1365, 0.8783, 0.1365, 0.8783, 0.1365, 0.9004, 0.1365, 0.9004, 0.1365, 0.9004, 0.1365, 0.9004, 0.1365, 0.9004, 0.1365, 0.9004, 0.1365, 0.9004, 0.1365, 0.9004, 0.1365, 0.9004, 0.1365, 0.9004, 0.1365, 0.9004, 0.1365, 0.9004, 0.1365, 0.9004, 0.1365, 0.9004, 0.1365, 0.9004, 0.1365, 0.9004, 0.1365, 0.8783, 0.1365, 0.8783, 0.1365, 0.8783, 0.1365, 0.8783, 0.1365, 0.8783, 0.1365, 0.8783, 0.1365, 0.8783, 0.1365, 0.8783, 0.1365, 0.8783, 0.1365, 0.8783, 0.1365, 0.8783, 0.1365, 0.8783, 0.1365, 0.8783, 0.1365, 0.8783, 0.1365, 0.8783, 0.1365, 0.8783, 0.1365, 0.8783, 0.1365, 0.8783, 0.1365, 0.8783, 0.1365, 0.8783, 0.1365, 0.8783, 0.1365, 0.8783, 0.1365, 0.8783, 0.1365, 0.8783, 0.1365, 0.8783, 0.1365, 0.8783, 0.1365, 0.8783, 0.1365, 0.8783, 0.1365, 0.8783, 0.1365, 0.8783, 0.1365, 0.8783, 0.1365, 0.8783, 0.1365, 0.8783, 0.1365, 0.8783, 0.1365, 0.8783, 0.1365, 0.8783, 0.1365, 0.8783, 0.1365, 0.8783, 0.1365, 0.8783, 0.1365, 0.8783, 0.1365, 0.8783, 0.1365, 0.8783, 0.1365, 0.8783, 0.1365, 0.8783, 0.1365, 0.8783, 0.1365, 0.8783, 0.1365, 0.8783, 0.1365, 0.8783, 0.1365, 0.8868, 0.1365, 0.8868, 0.1365, 0.8868, 0.1365, 0.8868, 0.1365, 0.8868, 0.1365, 0.8868, 0.1365, 0.8868, 0.1365, 0.8868, 0.1365, 0.8868, 0.1365, 0.8868, 0.1365, 0.8868, 0.1365, 0.8868, 0.1365, 0.8868, 0.1365, 0.8868, 0.1365, 0.8868, 0.1365, 0.8868, 0.1365, 0.8783, 0.1365, 0.8783, 0.1365, 0.8783, 0.1365, 0.8783, 0.1365, 0.8783, 0.1365, 0.8783, 0.1365, 0.8783, 0.1365, 0.8783, 0.1365, 0.8783, 0.1365, 0.8783, 0.1365, 0.8783, 0.1365, 0.8783, 0.1365, 0.8783, 0.1365, 0.8783, 0.1365, 0.8783, 0.1365, 0.8783, 0.1365, 0.8783, 0.1365, 0.8783, 0.1365, 0.8783, 0.1365, 0.8783, 0.1365, 0.8783, 0.1365, 0.8783, 0.1365, 0.8783, 0.1365, 0.8783, 0.1365, 0.8783, 0.1365, 0.8783, 0.1365, 0.8783, 0.1365, 0.8783, 0.1365, 0.8783, 0.1365, 0.8783, 0.1365, 0.8783, 0.1365, 0.8783, 0.1365, 0.8783, 0.1365, 0.8783, 0.1365, 0.8783, 0.1365, 0.8783, 0.1365, 0.8783, 0.1365, 0.8783, 0.1365, 0.8783, 0.1365, 0.8783, 0.1365, 0.8783, 0.1365, 0.8783, 0.1365, 0.8783, 0.1365, 0.8783, 0.1365, 0.8783, 0.1365, 0.8783, 0.1365, 0.8783, 0.1365, 0.8783, 0.1365, 0.8783, 0.1365, 0.8783, 0.1365, 0.8783, 0.1365, 0.8783, 0.1365, 0.8783, 0.1365, 0.8783, 0.1365, 0.8783, 0.1365, 0.8783, 0.1365, 0.8783, 0.1365, 0.8783, 0.1365, 0.8783, 0.1365, 0.8783, 0.1365, 0.8783, 0.1365, 0.8783, 0.1365, 0.8783, 0.1365, 0.8783, 0.1365, 0.8926, 0.1365, 0.8926, 0.1365, 0.8926, 0.1365, 0.8926, 0.1365, 0.8926, 0.1365, 0.8926, 0.1365, 0.8926, 0.1365, 0.8926, 0.1365, 0.8926, 0.1365, 0.8926, 0.1365, 0.8926, 0.1365, 0.8926, 0.1365, 0.8926, 0.1365, 0.8926, 0.1365, 0.8926, 0.1365, 0.8926, 0.1365, 0.8926, 0.1365, 0.8926, 0.1365, 0.8926, 0.1365, 0.8926, 0.1365, 0.9004, 0.1365, 0.9004, 0.1365, 0.9004, 0.1365, 0.9004, 0.1365, 0.9004, 0.1365, 0.9004, 0.1365, 0.9004, 0.1365, 0.9004, 0.1365, 0.9004, 0.1365, 0.9004, 0.1365, 0.9004, 0.1365, 0.9004, 0.1365, 0.9004, 0.1365, 0.9004, 0.1365, 0.9004, 0.1365, 0.9004, 0.1365, 0.8783, 0.1365, 0.8783, 0.1365, 0.8783, 0.1365, 0.8783, 0.1365, 0.8783, 0.1365, 0.8783, 0.1365, 0.8783, 0.1365, 0.8783, 0.1365, 0.8783, 0.1365, 0.8783, 0.1365, 0.8783, 0.1365, 0.8783, 0.1365, 0.8783, 0.1365, 0.8783, 0.1365, 0.8783, 0.1365, 0.8783, 0.1365, 0.8926, 0.1365, 0.8926, 0.1365, 0.8926, 0.1365, 0.8926, 0.1365, 0.8926, 0.1365, 0.8926, 0.1365, 0.8926, 0.1365, 0.8926, 0.1365, 0.8926, 0.1365, 0.8926, 0.1365, 0.8926, 0.1365, 0.8926, 0.1365, 0.8926, 0.1365, 0.8926, 0.1365, 0.8926, 0.1365, 0.8926, 0.1365, 0.8783, 0.1365, 0.8783, 0.1365, 0.8783, 0.1365, 0.8783, 0.1365, 0.8783, 0.1365, 0.8783, 0.1365, 0.8783, 0.1365, 0.8783, 0.1365, 0.8783, 0.1365, 0.8783, 0.1365, 0.8783, 0.1365, 0.8783, 0.1365, 0.8783, 0.1365, 0.8783, 0.1365, 0.8783, 0.1365, 0.8783, 0.1365, 0.8783, 0.1365, 0.8783, 0.1365, 0.8783, 0.1365, 0.8783, 0.1365, 0.8783, 0.1365, 0.8783, 0.1365, 0.8783, 0.1365, 0.8783, 0.1365, 0.8783, 0.1365, 0.8783, 0.1365, 0.8783, 0.1365, 0.8783, 0.1365, 0.8783, 0.1365, 0.8783, 0.1365, 0.8783, 0.1365, 0.8783, 0.1365, 0.8783, 0.1365, 0.8783, 0.1365, 0.8783, 0.1365, 0.8783, 0.1365, 0.8783, 0.1365, 0.8783, 0.1365, 0.8783, 0.1365, 0.8783, 0.1365, 0.8783, 0.1365, 0.8783, 0.1365, 0.8783, 0.1365, 0.8783, 0.1365, 0.8783, 0.1365, 0.8783, 0.1365, 0.8783, 0.1365, 0.8783, 0.1365, 0.8783, 0.1365, 0.8783, 0.1365, 0.8783, 0.1365, 0.8783, 0.1365, 0.8783, 0.1365, 0.8783, 0.1365, 0.8783, 0.1365, 0.8783, 0.1365, 0.8783, 0.1365, 0.8783, 0.1365, 0.8783, 0.1365, 0.8783, 0.1365, 0.8783, 0.1365, 0.8783, 0.1365, 0.8783, 0.1365, 0.8783, 0.1365, 0.9004, 0.1365, 0.9004, 0.1365, 0.9004, 0.1365, 0.9004, 0.1365, 0.9004, 0.1365, 0.9004, 0.1365, 0.9004, 0.1365, 0.9004, 0.1365, 0.9004, 0.1365, 0.9004, 0.1365, 0.9004, 0.1365, 0.9004, 0.1365, 0.9004, 0.1365, 0.9004, 0.1365, 0.9004, 0.1365, 0.9004, 0.1365, 0.8783, 0.1365, 0.8783, 0.1365, 0.8783, 0.1365, 0.8783, 0.1365, 0.8783, 0.1365, 0.8783, 0.1365, 0.8783, 0.1365, 0.8783, 0.1365, 0.8783, 0.1365, 0.8783, 0.1365, 0.8783, 0.1365, 0.8783, 0.1365, 0.8783, 0.1365, 0.8783, 0.1365, 0.8783, 0.1365, 0.8783, 0.1365, 0.9004, 0.1365, 0.9004, 0.1365, 0.9004, 0.1365, 0.9004, 0.1365, 0.9004, 0.1365, 0.9004, 0.1365, 0.9004, 0.1365, 0.9004, 0.1365, 0.9004, 0.1365, 0.9004, 0.1365, 0.9004, 0.1365, 0.9004, 0.1365, 0.9004, 0.1365, 0.9004, 0.1365, 0.9004, 0.1365, 0.9004, 0.1365, 0.9004, 0.1365, 0.9004, 0.1365, 0.9004, 0.1365, 0.9004, 0.1365, 0.9004, 0.1365, 0.9004, 0.1365, 0.9004, 0.1365, 0.9004, 0.1365, 0.9004, 0.1365, 0.9004, 0.1365, 0.9004, 0.1365, 0.9004, 0.1365, 0.9004, 0.1365, 0.9004, 0.1365, 0.9004, 0.1365, 0.9004, 0.1365, 0.8783, 0.1365, 0.8783, 0.1365, 0.8783, 0.1365, 0.8783, 0.1365, 0.8783, 0.1365, 0.8783, 0.1365, 0.8783, 0.1365, 0.8783, 0.1365, 0.8783, 0.1365, 0.8783, 0.1365, 0.8783, 0.1365, 0.8783, 0.1365, 0.8783, 0.1365, 0.8783, 0.1365, 0.8783, 0.1365, 0.8783, 0.1365, 0.8783, 0.1365, 0.8783, 0.1365, 0.8783, 0.1365, 0.8783, 0.1365, 0.8783, 0.1365, 0.8783, 0.1365, 0.8783, 0.1365, 0.8783, 0.1365, 0.8783, 0.1365, 0.8783, 0.1365, 0.8783, 0.1365, 0.8783, 0.1365, 0.8783, 0.1365, 0.8783, 0.1365, 0.8783, 0.1365, 0.8783, 0.1365, 0.8868, 0.1365, 0.8868, 0.1365, 0.8868, 0.1365, 0.8868, 0.1365, 0.8868, 0.1365, 0.8868, 0.1365, 0.8868, 0.1365, 0.8868, 0.1365, 0.8868, 0.1365, 0.8868, 0.1365, 0.8868, 0.1365, 0.8868, 0.1365, 0.8868, 0.1365, 0.8868, 0.1365, 0.8868, 0.1365, 0.8868, 0.1365, 0.9004, 0.1365, 0.9004, 0.1365, 0.9004, 0.1365, 0.9004, 0.1365, 0.9004, 0.1365, 0.9004, 0.1365, 0.9004, 0.1365, 0.9004, 0.1365, 0.9004, 0.1365, 0.9004, 0.1365, 0.9004, 0.1365, 0.9004, 0.1365, 0.9004, 0.1365, 0.9004, 0.1365, 0.9004, 0.1365, 0.9004, 0.1365, 0.8783, 0.1365, 0.8783, 0.1365, 0.8783, 0.1365, 0.8783, 0.1365, 0.8783, 0.1365, 0.8783, 0.1365, 0.8783, 0.1365, 0.8783, 0.1365, 0.8783, 0.1365, 0.8783, 0.1365, 0.8783, 0.1365, 0.8783, 0.1365, 0.8783, 0.1365, 0.8783, 0.1365, 0.8783, 0.1365, 0.8783, 0.1365, 0.8783, 0.1365, 0.8783, 0.1365, 0.8783, 0.1365, 0.8783, 0.1365, 0.8783, 0.1365, 0.8783, 0.1365, 0.8783, 0.1365, 0.8783, 0.1365, 0.8783, 0.1365, 0.8783, 0.1365, 0.8783, 0.1365, 0.8783, 0.1365, 0.8783, 0.1365, 0.8783, 0.1365, 0.8783, 0.1365, 0.8783, 0.1365, 0.8868, 0.1365, 0.8868, 0.1365, 0.8868, 0.1365, 0.8868, 0.1365, 0.8868, 0.1365, 0.8868, 0.1365, 0.8868, 0.1365, 0.8868, 0.1365, 0.8868, 0.1365, 0.8868, 0.1365, 0.8868, 0.1365, 0.8868, 0.1365, 0.8868, 0.1365, 0.8868, 0.1365, 0.8868, 0.1365, 0.8868, 0.1365, 0.8868, 0.1365, 0.8868, 0.1365, 0.8868, 0.1365, 0.8868, 0.1365, 0.8868, 0.1365, 0.8868, 0.1365, 0.8868, 0.1365, 0.8868, 0.1365, 0.8868, 0.1365, 0.8868, 0.1365, 0.8868, 0.1365, 0.8868, 0.1365, 0.8868, 0.1365, 0.8868, 0.1365, 0.8868, 0.1365, 0.8868, 0.1365, 0.8868, 0.1365, 0.8868, 0.1365, 0.8868, 0.1365, 0.8868, 0.1365, 0.8868, 0.1365, 0.8868, 0.1365, 0.8868, 0.1365, 0.8868, 0.1365, 0.8868, 0.1365, 0.8868, 0.1365, 0.8868, 0.1365, 0.8868, 0.1365, 0.8868, 0.1365, 0.8868, 0.1365, 0.8868, 0.1365, 0.8868, 0.1365, 0.8868, 0.1365, 0.8868, 0.1365, 0.8868, 0.1365, 0.8868, 0.1365, 0.8868, 0.1365, 0.8868, 0.1365, 0.8868, 0.1365, 0.8868, 0.1365, 0.8868, 0.1365, 0.8868, 0.1365, 0.8868, 0.1365, 0.8868, 0.1365, 0.8868, 0.1365, 0.8868, 0.1365, 0.8868, 0.1365, 0.8868, 0.1365, 0.8868, 0.1365, 0.8868, 0.1365, 0.8868, 0.1365, 0.8868, 0.1365, 0.8868, 0.1365, 0.8868, 0.1365, 0.8868, 0.1365, 0.8868, 0.1365, 0.8868, 0.1365, 0.8868, 0.1365, 0.8868, 0.1365, 0.8868, 0.1365, 0.8868, 0.1365, 0.8868, 0.1365, 0.8868, 0.1365, 0.8868, 0.1365, 0.8868, 0.1365, 0.8868, 0.1365, 0.8868, 0.1365, 0.8868, 0.1365, 0.8868, 0.1365, 0.8868, 0.1365, 0.8868, 0.1365, 0.8868, 0.1365, 0.8868, 0.1365, 0.8868, 0.1365, 0.8868, 0.1365, 0.8868, 0.1365, 0.8868, 0.1365, 0.8868, 0.1365, 0.8868, 0.1365, 0.8868, 0.1365, 0.8868, 0.1365, 0.8868, 0.1365, 0.8868, 0.1365, 0.8868, 0.1365, 0.8868, 0.1365, 0.8868, 0.1365, 0.8868, 0.1365, 0.8868, 0.1365, 0.8868, 0.1365, 0.8868, 0.1365, 0.8868, 0.1365, 0.8868, 0.1365, 0.8868, 0.1365, 0.8868, 0.1365, 0.8868, 0.1365, 0.8868, 0.1365, 0.8868, 0.1365, 0.8868, 0.1365, 0.8868, 0.1365, 0.8868, 0.1365, 0.8868, 0.1365, 0.8868, 0.1365, 0.8868, 0.1365, 0.8868, 0.1365, 0.8868, 0.1365, 0.8868, 0.1365, 0.8868, 0.1365, 0.8868, 0.1365, 0.8868, 0.1365, 0.8868, 0.1365, 0.8868, 0.1365, 0.8868, 0.1365, 0.8868, 0.1365, 0.8868, 0.1365, 0.8868, 0.1365, 0.8868, 0.1365, 0.8868, 0.1365, 0.8868, 0.1365, 0.8868, 0.1365, 0.8868, 0.1365, 0.8868, 0.1365, 0.8868, 0.1365, 0.8868, 0.1365, 0.8868, 0.1365, 0.8868, 0.1365, 0.8868, 0.1365, 0.8868, 0.1365, 0.8868, 0.1365, 0.8868, 0.1365, 0.8868, 0.1365, 0.8868, 0.1365, 0.8868, 0.1365, 0.8868, 0.1365, 0.8868, 0.1365, 0.8868, 0.1365, 0.8868, 0.1365, 0.8868, 0.1365, 0.8868, 0.1365, 0.8868, 0.1365, 0.8868, 0.1365, 0.8868, 0.1365, 0.8868, 0.1365, 0.8868, 0.1365, 0.8868, 0.1365, 0.8868, 0.1365, 0.8868, 0.1365, 0.8868, 0.1365, 0.8868, 0.1365, 0.8868, 0.1365, 0.8868, 0.1365, 0.8868, 0.1365, 0.8868, 0.1365, 0.8868, 0.1365, 0.8868, 0.1365, 0.8868, 0.1365, 0.8868, 0.1365, 0.8868, 0.1365, 0.8868, 0.1365, 0.8868, 0.1365, 0.8868, 0.1365, 0.8868, 0.1365, 0.8868, 0.1365, 0.8868, 0.1365, 0.8868, 0.1365, 0.8868, 0.1365, 0.8868, 0.1365, 0.8868, 0.1365, 0.8868, 0.1365, 0.8868, 0.1365, 0.8868, 0.1365, 0.8868, 0.1365, 0.8868, 0.1365, 0.8868, 0.1365, 0.8868, 0.1365, 0.8868, 0.1365, 0.8868, 0.1365, 0.8868, 0.1365, 0.8868, 0.1365, 0.8868, 0.1365, 0.8868, 0.1365, 0.8868, 0.1365, 0.8868, 0.1365, 0.8868, 0.1365, 0.8868, 0.1365, 0.8868, 0.1365, 0.8868, 0.1365, 0.8868, 0.1365, 0.8868, 0.1365, 0.8868, 0.1365, 0.8868, 0.1365, 0.8868, 0.1365, 0.8868, 0.1365, 0.8868, 0.1365, 0.8868, 0.1365, 0.8868, 0.1365, 0.8868, 0.1365, 0.8868, 0.1365, 0.8868, 0.1365, 0.8868, 0.1365, 0.8868, 0.1365, 0.8868, 0.1365, 0.8868, 0.1365, 0.8868, 0.1365, 0.8868, 0.1365, 0.8868, 0.1365, 0.8868, 0.1365, 0.8868, 0.1365, 0.8868, 0.1365, 0.8868, 0.1365, 0.8868, 0.1365, 0.8868, 0.1365, 0.8868, 0.1365, 0.8868, 0.1365, 0.8868, 0.1365, 0.8868, 0.1365, 0.8868, 0.1365, 0.8868, 0.1365, 0.8868, 0.1365, 0.8868, 0.1365, 0.8868, 0.1365, 0.8868, 0.1365, 0.8868, 0.1365, 0.8868, 0.1365, 0.8868, 0.1365, 0.8783, 0.1365, 0.8783, 0.1365, 0.8783, 0.1365, 0.8783, 0.1365, 0.8783, 0.1365, 0.8783, 0.1365, 0.8783, 0.1365, 0.8783, 0.1365, 0.8783, 0.1365, 0.8783, 0.1365, 0.8783, 0.1365, 0.8783, 0.1365, 0.8783, 0.1365, 0.8783, 0.1365, 0.8783, 0.1365, 0.8783, 0.1365, 0.8783, 0.1365, 0.8783, 0.1365, 0.8783, 0.1365, 0.8783, 0.1365, 0.8783, 0.1365, 0.8783, 0.1365, 0.8783, 0.1365, 0.8783, 0.1365, 0.8783, 0.1365, 0.8783, 0.1365, 0.8783, 0.1365, 0.8783, 0.1365, 0.8783, 0.1365, 0.8783, 0.1365, 0.8783, 0.1365, 0.8783, 0.1365, 0.8783, 0.1365, 0.8783, 0.1365, 0.8783, 0.1365, 0.8783, 0.1365, 0.8783, 0.1365, 0.8783, 0.1365, 0.8783, 0.1365, 0.8783, 0.1365, 0.8783, 0.1365, 0.8783, 0.1365, 0.8783, 0.1365, 0.8783, 0.1365, 0.8783, 0.1365, 0.8783, 0.1365, 0.8783, 0.1365, 0.8783, 0.1365, 0.8783, 0.1365, 0.8783, 0.1365, 0.8783, 0.1365, 0.8783, 0.1365, 0.8783, 0.1365, 0.8783, 0.1365, 0.8783, 0.1365, 0.8783, 0.1365, 0.8783, 0.1365, 0.8783, 0.1365, 0.8783, 0.1365, 0.8783, 0.1365, 0.8783, 0.1365, 0.8783, 0.1365, 0.8783, 0.1365, 0.8783, 0.1365, 0.8783, 0.1365, 0.8783, 0.1365, 0.8783, 0.1365, 0.8783, 0.1365, 0.8783, 0.1365, 0.8783, 0.1365, 0.8783, 0.1365, 0.8783, 0.1365, 0.8783, 0.1365, 0.8783, 0.1365, 0.8783, 0.1365, 0.8783, 0.1365, 0.8783, 0.1365, 0.8783, 0.1365, 0.8783, 0.1365, 0.8783, 0.1365, 0.8783, 0.1365, 0.8783, 0.1365, 0.8783, 0.1365, 0.8783, 0.1365, 0.8783, 0.1365, 0.8783, 0.1365, 0.8783, 0.1365, 0.8783, 0.1365, 0.8783, 0.1365, 0.8783, 0.1365, 0.8783, 0.1365, 0.8783, 0.1365, 0.8783, 0.1365, 0.8783, 0.1365, 0.8783, 0.1365, 0.8783, 0.1365, 0.8783, 0.1365, 0.8783, 0.1365, 0.8783, 0.1365, 0.8783, 0.1365, 0.8783, 0.1365, 0.8783, 0.1365, 0.8783, 0.1365, 0.8783, 0.1365, 0.8783, 0.1365, 0.8783, 0.1365, 0.8783, 0.1365, 0.8783, 0.1365, 0.8783, 0.1365, 0.8783, 0.1365, 0.8783, 0.1365, 0.8783, 0.1365, 0.8783, 0.1365, 0.8783, 0.1365, 0.8783, 0.1365, 0.8783, 0.1365, 0.8783, 0.1365, 0.8783, 0.1365, 0.8783, 0.1365, 0.8783, 0.1365, 0.8783, 0.1365, 0.8783, 0.1365, 0.8783, 0.1365, 0.8783, 0.1365, 0.8783, 0.1365, 0.8783, 0.1365, 0.8783, 0.1365, 0.8783, 0.1365, 0.8783, 0.1365, 0.8783, 0.1365, 0.8783, 0.1365, 0.8783, 0.1365, 0.8783, 0.1365, 0.8783, 0.1365, 0.8783, 0.1365, 0.8783, 0.1365, 0.8783, 0.1365, 0.8783, 0.1365, 0.8783, 0.1365, 0.8783, 0.1365, 0.8783, 0.1365, 0.8783, 0.1365, 0.8783, 0.1365, 0.8783, 0.1365, 0.8783, 0.1365, 0.8783, 0.1365, 0.8783, 0.1365, 0.8783, 0.1365, 0.8783, 0.1365, 0.8783, 0.1365, 0.8783, 0.1365, 0.8783, 0.1365, 0.8783, 0.1365, 0.8783, 0.1365, 0.8783, 0.1365, 0.8783, 0.1365, 0.8783, 0.1365, 0.8783, 0.1365, 0.8783, 0.1365, 0.8783, 0.1365, 0.8783, 0.1365, 0.8783, 0.1365, 0.8783, 0.1365, 0.8783, 0.1365, 0.8783, 0.1365, 0.8783, 0.1365, 0.8783, 0.1365, 0.8783, 0.1365, 0.8783, 0.1365, 0.8783, 0.1365, 0.8783, 0.1365, 0.8783, 0.1365, 0.8783, 0.1365, 0.8783, 0.1365, 0.8783, 0.1365, 0.8783, 0.1365, 0.8783, 0.1365, 0.8783, 0.1365, 0.8783, 0.1365, 0.8783, 0.1365, 0.8783, 0.1365, 0.8783, 0.1365, 0.8783, 0.1365, 0.8783, 0.1365, 0.8783, 0.1365, 0.8783, 0.1365, 0.8783, 0.1365, 0.8783, 0.1365, 0.8783, 0.1365, 0.8783, 0.1365, 0.8783, 0.1365, 0.8783, 0.1365, 0.8783, 0.1365, 0.8783, 0.1365, 0.8783, 0.1365, 0.8783, 0.1365, 0.8783, 0.1365, 0.8783, 0.1365, 0.8783, 0.1365, 0.8783, 0.1365, 0.8783, 0.1365, 0.8783, 0.1365, 0.8783, 0.1365, 0.8783, 0.1365, 0.8783, 0.1365, 0.8783, 0.1365, 0.8783, 0.1365, 0.8783, 0.1365, 0.8783, 0.1365, 0.8783, 0.1365, 0.8783, 0.1365, 0.8783, 0.1365, 0.8783, 0.1365, 0.8783, 0.1365, 0.8783, 0.1365, 0.8783, 0.1365, 0.8783, 0.1365, 0.8783, 0.1365, 0.8783, 0.1365, 0.8783, 0.1365, 0.8783, 0.1365, 0.8783, 0.1365, 0.8783, 0.1365, 0.8783, 0.1365, 0.8926, 0.1365, 0.8926, 0.1365, 0.8926, 0.1365, 0.8926, 0.1365, 0.8926, 0.1365, 0.8926, 0.1365, 0.8926, 0.1365, 0.8926, 0.1365, 0.8926, 0.1365, 0.8926, 0.1365, 0.8926, 0.1365, 0.8926, 0.1365, 0.8926, 0.1365, 0.8926, 0.1365, 0.8926, 0.1365, 0.8926, 0.1365, 0.8926, 0.1365, 0.8926, 0.1365, 0.8926, 0.1365, 0.8926, 0.1365, 0.8926, 0.1365, 0.8926, 0.1365, 0.8926, 0.1365, 0.8926, 0.1365, 0.8926, 0.1365, 0.8926, 0.1365, 0.8926, 0.1365, 0.8926, 0.1365, 0.8926, 0.1365, 0.8926, 0.1365, 0.8926, 0.1365, 0.8926, 0.1365, 0.8926, 0.1365, 0.8926, 0.1365, 0.8926, 0.1365, 0.8926, 0.1365, 0.8926, 0.1365, 0.8926, 0.1365, 0.8926, 0.1365, 0.8926, 0.1365, 0.8926, 0.1365, 0.8926, 0.1365, 0.8926, 0.1365, 0.8926, 0.1365, 0.8926, 0.1365, 0.8926, 0.1365, 0.8926, 0.1365, 0.8926, 0.1365, 0.8926, 0.1365, 0.8926, 0.1365, 0.8926, 0.1365, 0.8926, 0.1365, 0.8926, 0.1365, 0.8926, 0.1365, 0.8926, 0.1365, 0.8926, 0.1365, 0.8926, 0.1365, 0.8926, 0.1365, 0.8926, 0.1365, 0.8926, 0.1365, 0.8926, 0.1365, 0.8926, 0.1365, 0.8926, 0.1365, 0.8926, 0.1365, 0.8926, 0.1365, 0.8926, 0.1365, 0.8926, 0.1365, 0.8926, 0.1365, 0.9004, 0.1365, 0.9004, 0.1365, 0.9004, 0.1365, 0.9004, 0.1365, 0.9004, 0.1365, 0.9004, 0.1365, 0.9004, 0.1365, 0.9004, 0.1365, 0.9004, 0.1365, 0.9004, 0.1365, 0.9004, 0.1365, 0.9004, 0.1365, 0.9004, 0.1365, 0.9004, 0.1365, 0.9004, 0.1365, 0.9004, 0.1365, 0.8926, 0.1365, 0.8926, 0.1365, 0.8926, 0.1365, 0.8926, 0.1365, 0.8926, 0.1365, 0.8926, 0.1365, 0.8926, 0.1365, 0.8926])
me_cube.materials.append(mat_gc)
me_cube.update()

# ---- objects
ob_cube = bpy.data.objects.new('Cube', me_cube)

# ---- transforms, parenting, visibility, modifiers, constraints
ob_cube.location = (0.0, 0.0, 0.0)

# ---- collection membership
col_collection.objects.link(ob_cube)

# ---- scene / render settings (as saved in the file)
scene.frame_start = 1; scene.frame_end = 250; scene.frame_set(1)
scene.render.engine = 'BLENDER_EEVEE_NEXT'
bpy.context.view_layer.update()

# ---- added for rendering (the .blend has no active camera and no usable light): camera, sun
cam_auto = bpy.data.cameras.new('AutoCamera')
cam_auto.lens = 50.0
cam_auto.sensor_width = 36.0
cam_auto.clip_end = 1000.0
ob_auto_camera = bpy.data.objects.new('AutoCamera', cam_auto)
scene.collection.objects.link(ob_auto_camera)
ob_auto_camera.location = (3.68434, -4.378, 3.63435)
ob_auto_camera.rotation_euler = (1.09748, -7.21219e-08, 0.694738)
scene.camera = ob_auto_camera
light_auto_sun = bpy.data.lights.new('AutoSun', 'SUN')
light_auto_sun.energy = 3.0
light_auto_sun.angle = 0.0523599
ob_auto_sun = bpy.data.objects.new('AutoSun', light_auto_sun)
scene.collection.objects.link(ob_auto_sun)
ob_auto_sun.rotation_euler = (0.872665, 0.174533, 0.523599)
bpy.context.view_layer.update()
